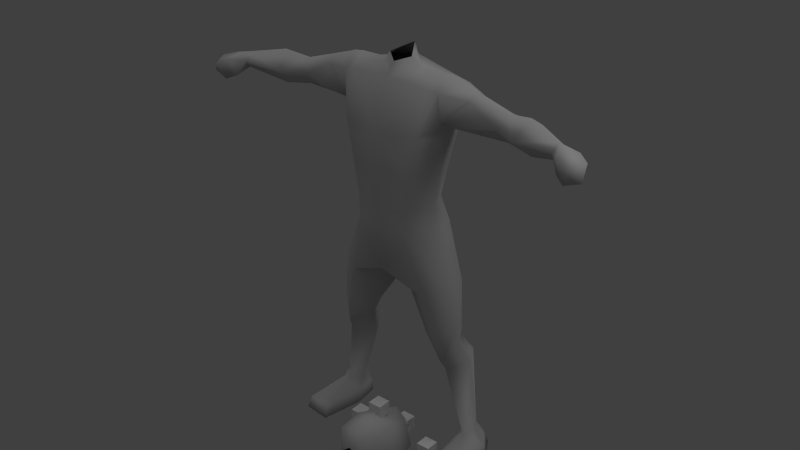 # Source: dude.blend  (saved by Blender 2.70.0; exported with 4.5.12 LTS)
import bpy
from mathutils import Matrix  # noqa: F401  (used for matrix-valued properties, if any)

bpy.ops.wm.read_factory_settings(use_empty=True)
scene = bpy.context.scene
scene.name = 'Scene'

# ---- collections
col_collection_1 = bpy.data.collections.new('Collection 1'); scene.collection.children.link(col_collection_1)

# ---- materials (node trees are filled in below, after node groups)
mat_gray = bpy.data.materials.new('Gray')
mat_gray.alpha_threshold = 0.0
mat_gray.use_transparent_shadow = False
mat_gray.diffuse_color = (0.588, 0.588, 0.588, 1.0)
mat_gray.specular_color = (0.9, 0.9, 0.9)
mat_gray.roughness = 0.5
mat_gray.specular_intensity = 1.0
mat_gray.line_color = (0.0, 0.0, 0.0, 1.0)

# ---- material node trees

# ---- world
world_world = bpy.data.worlds.new('World'); scene.world = world_world
world_world.color = (0.05088, 0.05088, 0.05088)
world_world.use_sun_shadow = False
world_world.sun_shadow_jitter_overblur = 0.0
world_world.cycles.sampling_method = 'MANUAL'
world_world.cycles.sample_map_resolution = 256

# ---- lights
light_ambient = bpy.data.lights.new('Ambient', 'SUN')
light_ambient.color = (0.4667, 0.4667, 0.4667)
light_ambient.transmission_factor = 0.0
light_ambient.angle = 1.571
light_ambient.energy = 1.0
light_ambient.shadow_buffer_clip_start = 0.5
light_ambient.shadow_soft_size = 1.0
light_ambient.shadow_cascade_max_distance = 1000.0
light_ambient.cycles.use_multiple_importance_sampling = False
light_lamp = bpy.data.lights.new('Lamp', 'POINT')
light_lamp.transmission_factor = 0.0
light_lamp.cutoff_distance = 30.0
light_lamp.energy = 100.0
light_lamp.shadow_buffer_clip_start = 1.001
light_lamp.shadow_soft_size = 1.0
light_lamp.shadow_maximum_resolution = 0.006
light_lamp.use_absolute_resolution = True
light_lamp.cycles.use_multiple_importance_sampling = False

# ---- meshes
me_tights = bpy.data.meshes.new('tights')
me_tights.from_pydata([(33.16, 63.95, 12.2), (25.26, 75.8, 5.259), (24.6, 57.92, 10.78), (17.42, 71.54, 8.664), (32.2, 70.15, 11.54), (32.88, 67.32, 4.783), (19.44, 68.6, 1.499), (28.92, 62.72, -7.939), (36.94, 71.62, -6.088), (24.08, 79.76, -5.482), (32.78, 78.89, -3.03), (36.02, 67.49, -43.49), (36.55, 77.79, -42.2), (31.92, 77.65, -43.17), (30.91, 79.96, -56.09), (32.94, 45.6, -56.08), (17.04, 62.94, 7.517), (20.64, 71.88, -11.29), (30.89, 72.6, -44.74), (40.66, 72.9, -42.91), (29.09, 73.44, 34.45), (29.37, 61.56, 34.87), (27.58, 59.87, -2.54), (46.31, 73.57, -56.09), (40.43, 83.2, -56.08), (28.92, 67.25, -56.1), (46.53, 47.3, -56.08), (38.82, 81.99, -50.34), (31.36, 79.96, -50.34), (45.08, 73.28, -50.34), (29.92, 69.96, -50.34), (45.38, 49.19, -50.34), (33.7, 48.19, -50.34), (23.18, 77.17, 11.01), (-33.16, 63.95, 12.2), (-25.26, 75.8, 5.259), (-24.6, 57.92, 10.78), (-17.42, 71.54, 8.664), (-32.2, 70.15, 11.54), (-32.88, 67.32, 4.783), (-19.44, 68.6, 1.499), (-15.52, 80.58, 32.25), (-28.92, 62.72, -7.939), (-36.94, 71.62, -6.088), (-24.08, 79.76, -5.482), (-32.78, 78.89, -3.03), (-36.02, 67.49, -43.49), (-36.55, 77.79, -42.2), (-31.92, 77.65, -43.17), (-30.91, 79.96, -56.09), (-32.94, 45.6, -56.08), (-17.04, 62.94, 7.517), (-20.64, 71.88, -11.29), (-30.89, 72.6, -44.74), (-40.66, 72.9, -42.91), (-29.09, 73.44, 34.45), (-27.58, 59.87, -2.54), (-46.31, 73.57, -56.09), (-40.43, 83.2, -56.08), (-28.92, 67.25, -56.1), (-46.53, 47.3, -56.08), (-38.82, 81.99, -50.34), (-31.36, 79.96, -50.34), (-45.08, 73.28, -50.34), (-29.92, 69.96, -50.34), (-45.38, 49.19, -50.34), (-33.7, 48.19, -50.34), (-23.18, 77.17, 11.01), (12.88, 52.52, 60.5), (19.07, 76.52, 60.49), (21.3, 64.56, 60.44), (12.96, 52.13, 72.06), (15.0, 75.12, 71.94), (15.52, 80.58, 32.25), (18.46, 54.22, 32.02), (0.0, 49.86, 60.43), (0.0, 48.69, 72.04), (0.0, 84.78, 38.54), (-19.83, 64.19, 72.15), (-12.88, 52.52, 60.5), (-19.07, 76.52, 60.49), (-21.3, 64.56, 60.44), (-29.37, 61.56, 34.87), (-18.46, 54.22, 32.02), (0.0, 85.52, 59.73), (0.0, 81.16, 71.5), (0.0, 67.32, 32.67), (0.0, 52.18, 39.19), (25.49, 66.27, 109.7), (54.96, 66.59, 123.0), (58.89, 71.96, 120.6), (63.23, 56.26, 116.5), (67.14, 64.07, 125.1), (69.32, 68.84, 121.4), (68.73, 71.43, 112.6), (27.17, 73.41, 112.8), (55.05, 67.08, 110.4), (67.83, 64.7, 108.6), (26.7, 66.92, 132.4), (53.53, 72.01, 121.1), (53.5, 73.19, 114.0), (51.99, 61.64, 116.7), (58.42, 74.02, 113.5), (-25.35, 58.25, 126.8), (-25.04, 60.73, 112.3), (38.34, 62.53, 125.1), (38.2, 58.78, 114.5), (38.3, 66.62, 110.0), (38.66, 66.78, 128.4), (38.87, 72.85, 124.8), (38.31, 77.53, 113.3), (-54.96, 66.59, 123.0), (-58.89, 71.96, 120.6), (-63.23, 56.26, 116.5), (-67.14, 64.07, 125.1), (-69.32, 68.84, 121.4), (-68.73, 71.43, 112.6), (-85.65, 59.27, 120.2), (-55.05, 67.08, 110.4), (-67.83, 64.7, 108.6), (-53.53, 72.01, 121.1), (-53.5, 73.19, 114.0), (-51.99, 61.64, 116.7), (-58.42, 74.02, 113.5), (-38.34, 62.53, 125.1), (-38.2, 58.78, 114.5), (-38.3, 66.62, 110.0), (-38.66, 66.78, 128.4), (-38.87, 72.85, 124.8), (-38.31, 77.53, 113.3), (-88.42, 48.73, 119.4), (-93.35, 58.02, 119.7), (-87.51, 51.32, 111.1), (-95.1, 46.04, 117.2), (-92.18, 48.62, 109.1), (-95.64, 55.98, 110.4), (-98.91, 54.16, 118.3), (-92.35, 59.01, 114.4), (-100.0, 49.28, 111.9), (-83.5, 54.0, 118.0), (-84.64, 57.05, 121.9), (-85.38, 60.47, 116.1), (-84.96, 57.35, 114.3), (88.42, 48.73, 119.4), (93.35, 58.02, 119.7), (87.51, 51.32, 111.1), (95.1, 46.04, 117.2), (92.18, 48.62, 109.1), (95.64, 55.98, 110.4), (98.91, 54.16, 118.3), (92.35, 59.01, 114.4), (100.0, 49.28, 111.9), (83.5, 54.0, 118.0), (84.64, 57.05, 121.9), (85.65, 59.27, 120.2), (85.38, 60.47, 116.1), (84.96, 57.35, 114.3), (10.15, 66.85, 132.4), (22.62, 66.92, 133.0), (19.38, 51.97, 107.6), (20.55, 57.24, 127.7), (24.89, 66.27, 103.0), (21.12, 76.53, 128.9), (5.903, 65.23, 136.7), (23.22, 78.02, 111.0), (22.02, 64.93, 88.71), (15.49, 51.69, 88.71), (18.3, 76.17, 88.71), (25.35, 58.25, 126.8), (28.19, 76.31, 127.5), (25.04, 60.73, 112.3), (0.0, 60.77, 134.6), (0.0, 74.63, 139.9), (0.0, 81.75, 88.71), (0.0, 78.34, 131.5), (0.0, 74.76, 135.2), (-10.15, 66.85, 132.4), (-22.62, 66.92, 133.0), (-19.38, 51.97, 107.6), (-20.55, 57.24, 127.7), (-24.89, 66.27, 103.0), (-21.12, 76.53, 128.9), (-5.903, 65.23, 136.7), (-23.22, 78.02, 111.0), (-22.02, 64.93, 88.71), (-15.49, 51.69, 88.71), (-18.3, 76.17, 88.71), (-25.49, 66.27, 109.7), (-28.19, 76.31, 127.5), (-27.17, 73.41, 112.8), (-26.7, 66.92, 132.4), (0.0, 46.89, 108.1), (0.0, 57.0, 128.8), (0.0, 82.97, 112.1), (0.0, 47.52, 88.71), (19.83, 64.19, 72.15), (-12.96, 52.13, 72.06), (-15.0, 75.12, 71.94)], [], [(21, 0, 20), (0, 4, 20), (73, 20, 4), (4, 33, 73), (0, 21, 74), (2, 0, 74), (5, 0, 22), (0, 2, 22), (73, 33, 3), (3, 86, 73), (86, 3, 16), (74, 86, 16), (16, 2, 74), (16, 3, 6), (22, 2, 16), (16, 6, 22), (22, 7, 8), (8, 5, 22), (10, 9, 1), (8, 10, 1), (1, 5, 8), (17, 7, 22), (22, 6, 17), (17, 6, 1), (1, 9, 17), (11, 19, 8), (8, 7, 11), (12, 13, 9), (9, 10, 12), (19, 12, 10), (10, 8, 19), (11, 7, 17), (17, 18, 11), (17, 9, 13), (13, 18, 17), (14, 28, 27), (27, 24, 14), (19, 29, 27), (27, 12, 19), (18, 13, 28), (28, 30, 18), (11, 31, 29), (29, 19, 11), (31, 32, 15), (15, 26, 31), (32, 30, 25), (25, 15, 32), (28, 13, 12), (12, 27, 28), (23, 24, 27), (27, 29, 23), (14, 25, 30), (30, 28, 14), (31, 26, 23), (23, 29, 31), (31, 11, 32), (11, 18, 30), (30, 32, 11), (4, 5, 1), (1, 33, 4), (1, 6, 3), (3, 33, 1), (4, 0, 5), (14, 24, 23), (23, 25, 14), (25, 23, 26), (26, 15, 25), (55, 38, 34), (34, 82, 55), (41, 67, 38), (38, 55, 41), (34, 36, 83), (83, 82, 34), (56, 36, 34), (34, 39, 56), (41, 86, 37), (37, 67, 41), (86, 51, 37), (83, 36, 51), (51, 86, 83), (51, 40, 37), (56, 40, 51), (51, 36, 56), (56, 39, 43), (43, 42, 56), (45, 35, 44), (43, 39, 35), (35, 45, 43), (52, 40, 56), (56, 42, 52), (52, 44, 35), (35, 40, 52), (46, 42, 43), (43, 54, 46), (47, 45, 44), (44, 48, 47), (54, 43, 45), (45, 47, 54), (46, 53, 52), (52, 42, 46), (52, 53, 48), (48, 44, 52), (49, 58, 61), (61, 62, 49), (54, 47, 61), (61, 63, 54), (53, 64, 62), (62, 48, 53), (46, 54, 63), (63, 65, 46), (65, 60, 50), (50, 66, 65), (66, 50, 59), (59, 64, 66), (62, 61, 47), (47, 48, 62), (57, 63, 61), (61, 58, 57), (49, 62, 64), (64, 59, 49), (65, 63, 57), (57, 60, 65), (65, 66, 46), (46, 66, 64), (64, 53, 46), (38, 67, 35), (35, 39, 38), (35, 67, 37), (37, 40, 35), (38, 39, 34), (49, 59, 57), (57, 58, 49), (59, 50, 60), (60, 57, 59), (86, 74, 87), (20, 69, 70), (70, 21, 20), (20, 73, 69), (68, 74, 21), (21, 70, 68), (68, 71, 76), (76, 75, 68), (69, 72, 195), (195, 70, 69), (84, 85, 72), (72, 69, 84), (70, 195, 71), (71, 68, 70), (73, 77, 84), (84, 69, 73), (73, 86, 77), (68, 75, 87), (87, 74, 68), (86, 87, 83), (55, 82, 81), (81, 80, 55), (55, 80, 41), (79, 81, 82), (82, 83, 79), (79, 75, 76), (76, 196, 79), (80, 81, 78), (78, 197, 80), (84, 80, 197), (197, 85, 84), (81, 79, 196), (196, 78, 81), (41, 80, 84), (84, 77, 41), (41, 77, 86), (79, 83, 87), (87, 75, 79), (95, 169, 109), (109, 110, 95), (169, 98, 108), (108, 109, 169), (101, 89, 105), (105, 106, 101), (108, 98, 168), (168, 105, 108), (107, 96, 101), (101, 106, 107), (107, 88, 95), (95, 110, 107), (90, 102, 100), (100, 99, 90), (99, 89, 90), (102, 96, 100), (89, 101, 91), (91, 92, 89), (91, 101, 96), (96, 97, 91), (93, 94, 102), (102, 90, 93), (92, 93, 90), (90, 89, 92), (102, 94, 97), (97, 96, 102), (91, 152, 153), (153, 92, 91), (156, 152, 91), (91, 97, 156), (154, 155, 94), (94, 93, 154), (153, 154, 93), (93, 92, 153), (97, 94, 155), (155, 156, 97), (105, 168, 170), (170, 106, 105), (170, 88, 107), (107, 106, 170), (105, 89, 108), (108, 89, 99), (99, 109, 108), (99, 100, 110), (110, 109, 99), (100, 96, 107), (107, 110, 100), (189, 129, 128), (128, 188, 189), (188, 128, 127), (127, 190, 188), (122, 125, 124), (124, 111, 122), (127, 124, 103), (103, 190, 127), (126, 125, 122), (122, 118, 126), (126, 129, 189), (189, 187, 126), (112, 120, 121), (121, 123, 112), (120, 112, 111), (123, 121, 118), (111, 114, 113), (113, 122, 111), (113, 119, 118), (118, 122, 113), (115, 112, 123), (123, 116, 115), (114, 111, 112), (112, 115, 114), (123, 118, 119), (119, 116, 123), (113, 114, 140), (140, 139, 113), (142, 119, 113), (113, 139, 142), (117, 115, 116), (116, 141, 117), (140, 114, 115), (115, 117, 140), (119, 142, 141), (141, 116, 119), (124, 125, 104), (104, 103, 124), (104, 125, 126), (126, 187, 104), (124, 127, 111), (127, 128, 120), (120, 111, 127), (120, 128, 129), (129, 121, 120), (121, 129, 126), (126, 118, 121), (140, 130, 139), (131, 130, 140), (140, 117, 131), (132, 142, 139), (139, 130, 132), (131, 117, 141), (141, 137, 131), (142, 132, 137), (137, 141, 142), (133, 130, 131), (131, 136, 133), (134, 132, 130), (130, 133, 134), (137, 135, 136), (136, 131, 137), (132, 134, 135), (135, 137, 132), (138, 136, 135), (136, 138, 133), (138, 134, 133), (134, 138, 135), (153, 152, 143), (144, 154, 153), (153, 143, 144), (145, 143, 152), (152, 156, 145), (144, 150, 155), (155, 154, 144), (156, 155, 150), (150, 145, 156), (146, 149, 144), (144, 143, 146), (147, 146, 143), (143, 145, 147), (150, 144, 149), (149, 148, 150), (145, 150, 148), (148, 147, 145), (151, 148, 149), (149, 146, 151), (151, 146, 147), (147, 148, 151), (157, 158, 162), (162, 175, 157), (191, 159, 160), (160, 192, 191), (157, 192, 160), (160, 158, 157), (88, 170, 159), (159, 161, 88), (166, 165, 161), (161, 159, 166), (71, 166, 194), (194, 76, 71), (164, 95, 88), (88, 161, 164), (161, 165, 167), (167, 164, 161), (167, 173, 193), (193, 164, 167), (162, 164, 193), (193, 174, 162), (164, 162, 169), (169, 95, 164), (169, 162, 158), (158, 98, 169), (168, 98, 158), (158, 160, 168), (168, 160, 159), (159, 170, 168), (172, 163, 157), (157, 175, 172), (192, 157, 163), (163, 171, 192), (166, 71, 195), (195, 165, 166), (166, 159, 191), (191, 194, 166), (195, 72, 167), (167, 165, 195), (72, 85, 173), (173, 167, 72), (174, 175, 162), (176, 175, 181), (181, 177, 176), (191, 192, 179), (179, 178, 191), (176, 177, 179), (179, 192, 176), (187, 180, 178), (178, 104, 187), (185, 178, 180), (180, 184, 185), (196, 76, 194), (194, 185, 196), (183, 180, 187), (187, 189, 183), (180, 183, 186), (186, 184, 180), (186, 183, 193), (193, 173, 186), (181, 174, 193), (193, 183, 181), (183, 189, 188), (188, 181, 183), (188, 190, 177), (177, 181, 188), (103, 179, 177), (177, 190, 103), (103, 104, 178), (178, 179, 103), (172, 175, 176), (176, 182, 172), (192, 171, 182), (182, 176, 192), (185, 184, 78), (78, 196, 185), (185, 194, 191), (191, 178, 185), (78, 184, 186), (186, 197, 78), (197, 186, 173), (173, 85, 197), (174, 181, 175)])
me_tights.polygons.foreach_set('use_smooth', [1, 1, 1, 1, 1, 1, 1, 1, 1, 1, 1, 1, 1, 1, 1, 1, 1, 1, 1, 1, 1, 1, 1, 1, 1, 1, 1, 1, 1, 1, 1, 1, 1, 1, 1, 1, 1, 1, 1, 1, 1, 1, 1, 1, 1, 1, 1, 1, 1, 1, 1, 1, 1, 1, 1, 1, 1, 1, 1, 1, 1, 1, 1, 0, 0, 0, 0, 1, 1, 1, 1, 1, 1, 1, 1, 1, 1, 1, 1, 1, 1, 1, 1, 1, 1, 1, 1, 1, 1, 1, 1, 1, 1, 1, 1, 1, 1, 1, 1, 1, 1, 1, 1, 1, 1, 1, 1, 1, 1, 1, 1, 1, 1, 1, 1, 1, 1, 1, 1, 1, 1, 1, 1, 1, 1, 1, 1, 1, 1, 1, 0, 0, 0, 0, 1, 1, 1, 1, 1, 1, 1, 1, 1, 1, 1, 1, 1, 1, 1, 1, 1, 1, 1, 1, 1, 1, 1, 1, 1, 1, 1, 1, 1, 1, 1, 1, 1, 1, 1, 1, 1, 1, 1, 1, 1, 1, 1, 1, 1, 1, 1, 1, 1, 1, 1, 1, 1, 1, 1, 1, 1, 1, 1, 1, 1, 1, 1, 1, 1, 1, 1, 1, 1, 1, 1, 1, 1, 1, 1, 1, 1, 1, 1, 1, 1, 1, 1, 1, 1, 1, 1, 1, 1, 1, 1, 1, 1, 1, 1, 1, 1, 1, 1, 1, 1, 1, 1, 1, 1, 1, 1, 1, 1, 1, 1, 1, 1, 1, 1, 1, 1, 1, 1, 1, 1, 1, 1, 1, 1, 1, 1, 1, 1, 1, 1, 1, 1, 1, 1, 1, 1, 1, 1, 1, 1, 1, 1, 1, 1, 1, 1, 1, 1, 1, 1, 1, 1, 1, 1, 1, 1, 1, 1, 1, 1, 1, 1, 1, 1, 1, 1, 1, 1, 1, 1, 1, 1, 1, 1, 1, 1, 1, 1, 1, 1, 1, 1, 1, 1, 1, 1, 1, 1, 1, 1, 1, 1, 1, 1, 1, 1, 1, 1, 1, 1, 1, 1, 1, 1, 1, 1, 1, 1, 1, 1, 1, 1, 1, 1, 1, 1, 1, 1, 1, 1, 1, 1, 1, 1, 1, 1, 1, 1, 1, 1, 1, 1, 1, 1, 1, 1, 1, 1, 1, 1, 1, 1, 1, 1, 1, 1, 1, 1, 1, 1, 1, 1, 1, 1, 1])
_uv = me_tights.uv_layers.new(name='tights-mesh-map-channel1')
_uv.uv.foreach_set('vector', [0.7266, 0.125, 0.7266, 0.0, 0.8125, 0.125, 0.7266, 0.0, 0.8125, 0.0, 0.8125, 0.125, 0.8945, 0.125, 0.8125, 0.125, 0.8125, 0.0, 0.8125, 0.0, 0.8945, 0.0, 0.8945, 0.125, 0.7266, 0.0, 0.7266, 0.125, 0.6172, 0.125, 0.6211, 0.0, 0.7266, 0.0, 0.6172, 0.125, 0.07031, 0.8906, 0.0, 0.8672, 0.1055, 0.8125, 0.0, 0.8672, 0.0, 0.8125, 0.1055, 0.8125, 0.8945, 0.125, 0.8945, 0.0, 0.9688, 0.0, 0.9688, 0.0, 1.0, 0.125, 0.8945, 0.125, 1.0, 0.125, 0.9688, 0.0, 1.0, 0.0, 0.6172, 0.125, 0.5, 0.125, 0.5, 0.0, 0.5, 0.0, 0.6211, 0.0, 0.6172, 0.125, 0.0, 1.0, 0.0, 0.9844, 0.0625, 1.0, 0.1055, 0.8125, 0.0, 0.8125, 0.0, 0.75, 0.0, 0.75, 0.0625, 0.75, 0.1055, 0.8125, 0.1055, 0.8125, 0.1445, 0.8125, 0.1445, 0.8672, 0.1445, 0.8672, 0.07031, 0.8906, 0.1055, 0.8125, 0.125, 0.9062, 0.125, 0.9609, 0.07812, 0.9336, 0.1445, 0.8672, 0.125, 0.9062, 0.07812, 0.9336, 0.07812, 0.9336, 0.07031, 0.8906, 0.1445, 0.8672, 0.1445, 0.75, 0.1445, 0.8125, 0.1055, 0.8125, 0.1055, 0.8125, 0.0625, 0.75, 0.1445, 0.75, 0.1445, 1.0, 0.0625, 1.0, 0.07812, 0.9336, 0.07812, 0.9336, 0.125, 0.9609, 0.1445, 1.0, 0.3125, 0.8125, 0.3125, 0.8672, 0.1445, 0.8672, 0.1445, 0.8672, 0.1445, 0.8125, 0.3125, 0.8125, 0.3125, 0.9062, 0.3125, 0.9609, 0.125, 0.9609, 0.125, 0.9609, 0.125, 0.9062, 0.3125, 0.9062, 0.3125, 0.8672, 0.3125, 0.9062, 0.125, 0.9062, 0.125, 0.9062, 0.1445, 0.8672, 0.3125, 0.8672, 0.3125, 0.8125, 0.1445, 0.8125, 0.1445, 0.75, 0.1445, 0.75, 0.3125, 0.75, 0.3125, 0.8125, 0.1445, 1.0, 0.125, 0.9609, 0.3125, 0.9609, 0.3125, 0.9609, 0.3125, 1.0, 0.1445, 1.0, 0.375, 0.9531, 0.3477, 0.9531, 0.3477, 0.9219, 0.3477, 0.9219, 0.375, 0.9219, 0.375, 0.9531, 0.3125, 0.8672, 0.3477, 0.8672, 0.3477, 0.9219, 0.3477, 0.9219, 0.3125, 0.9062, 0.3125, 0.8672, 0.3125, 1.0, 0.3125, 0.9609, 0.3477, 0.9531, 0.3477, 0.9531, 0.3477, 1.0, 0.3125, 1.0, 0.3125, 0.8125, 0.4258, 0.8477, 0.3477, 0.8672, 0.3477, 0.8672, 0.3125, 0.8672, 0.3125, 0.8125, 0.4258, 0.8477, 0.4258, 0.7852, 0.5, 0.7852, 0.5, 0.7852, 0.5, 0.8477, 0.4258, 0.8477, 0.4258, 0.7852, 0.3477, 0.75, 0.4023, 0.75, 0.4023, 0.75, 0.5, 0.7852, 0.4258, 0.7852, 0.3477, 0.9531, 0.3125, 0.9609, 0.3125, 0.9062, 0.3125, 0.9062, 0.3477, 0.9219, 0.3477, 0.9531, 0.4023, 0.8867, 0.375, 0.9219, 0.3477, 0.9219, 0.3477, 0.9219, 0.3477, 0.8672, 0.4023, 0.8867, 0.375, 0.9531, 0.4023, 1.0, 0.3477, 1.0, 0.3477, 1.0, 0.3477, 0.9531, 0.375, 0.9531, 0.4258, 0.8477, 0.5, 0.8477, 0.4023, 0.8867, 0.4023, 0.8867, 0.3477, 0.8672, 0.4258, 0.8477, 0.4258, 0.8477, 0.3125, 0.8125, 0.4258, 0.7852, 0.3125, 0.8125, 0.3125, 0.75, 0.3477, 0.75, 0.3477, 0.75, 0.4258, 0.7852, 0.3125, 0.8125, 0.0, 0.9062, 0.07031, 0.8906, 0.07812, 0.9336, 0.07812, 0.9336, 0.0, 0.9414, 0.0, 0.9062, 0.07812, 0.9336, 0.0625, 1.0, 0.0, 0.9844, 0.0, 0.9844, 0.0, 0.9414, 0.07812, 0.9336, 0.0, 0.9062, 0.0, 0.8672, 0.07031, 0.8906, 0.375, 0.9531, 0.375, 0.9219, 0.4023, 0.8867, 0.4023, 0.8867, 0.4023, 1.0, 0.375, 0.9531, 0.4023, 1.0, 0.4023, 0.8867, 0.5, 0.8477, 0.5, 0.8477, 0.5, 1.0, 0.4023, 1.0, 0.1875, 0.125, 0.1875, 0.0, 0.2734, 0.0, 0.2734, 0.0, 0.2734, 0.125, 0.1875, 0.125, 0.1055, 0.125, 0.1055, 0.0, 0.1875, 0.0, 0.1875, 0.0, 0.1875, 0.125, 0.1055, 0.125, 0.2734, 0.0, 0.3789, 0.0, 0.3828, 0.125, 0.3828, 0.125, 0.2734, 0.125, 0.2734, 0.0, 0.1055, 0.8125, 0.0, 0.8125, 0.0, 0.8672, 0.0, 0.8672, 0.07031, 0.8906, 0.1055, 0.8125, 0.1055, 0.125, 0.0, 0.125, 0.03125, 0.0, 0.03125, 0.0, 0.1055, 0.0, 0.1055, 0.125, 0.0, 0.125, 0.0, 0.0, 0.03125, 0.0, 0.3828, 0.125, 0.3789, 0.0, 0.5, 0.0, 0.5, 0.0, 0.5, 0.125, 0.3828, 0.125, 0.0, 1.0, 0.0625, 1.0, 0.0, 0.9844, 0.1055, 0.8125, 0.0625, 0.75, 0.0, 0.75, 0.0, 0.75, 0.0, 0.8125, 0.1055, 0.8125, 0.1055, 0.8125, 0.07031, 0.8906, 0.1445, 0.8672, 0.1445, 0.8672, 0.1445, 0.8125, 0.1055, 0.8125, 0.125, 0.9062, 0.07812, 0.9336, 0.125, 0.9609, 0.1445, 0.8672, 0.07031, 0.8906, 0.07812, 0.9336, 0.07812, 0.9336, 0.125, 0.9062, 0.1445, 0.8672, 0.1445, 0.75, 0.0625, 0.75, 0.1055, 0.8125, 0.1055, 0.8125, 0.1445, 0.8125, 0.1445, 0.75, 0.1445, 1.0, 0.125, 0.9609, 0.07812, 0.9336, 0.07812, 0.9336, 0.0625, 1.0, 0.1445, 1.0, 0.3125, 0.8125, 0.1445, 0.8125, 0.1445, 0.8672, 0.1445, 0.8672, 0.3125, 0.8672, 0.3125, 0.8125, 0.3125, 0.9062, 0.125, 0.9062, 0.125, 0.9609, 0.125, 0.9609, 0.3125, 0.9609, 0.3125, 0.9062, 0.3125, 0.8672, 0.1445, 0.8672, 0.125, 0.9062, 0.125, 0.9062, 0.3125, 0.9062, 0.3125, 0.8672, 0.3125, 0.8125, 0.3125, 0.75, 0.1445, 0.75, 0.1445, 0.75, 0.1445, 0.8125, 0.3125, 0.8125, 0.1445, 1.0, 0.3125, 1.0, 0.3125, 0.9609, 0.3125, 0.9609, 0.125, 0.9609, 0.1445, 1.0, 0.375, 0.9531, 0.375, 0.9219, 0.3477, 0.9219, 0.3477, 0.9219, 0.3477, 0.9531, 0.375, 0.9531, 0.3125, 0.8672, 0.3125, 0.9062, 0.3477, 0.9219, 0.3477, 0.9219, 0.3477, 0.8672, 0.3125, 0.8672, 0.3125, 1.0, 0.3477, 1.0, 0.3477, 0.9531, 0.3477, 0.9531, 0.3125, 0.9609, 0.3125, 1.0, 0.3125, 0.8125, 0.3125, 0.8672, 0.3477, 0.8672, 0.3477, 0.8672, 0.4258, 0.8477, 0.3125, 0.8125, 0.4258, 0.8477, 0.5, 0.8477, 0.5, 0.7852, 0.5, 0.7852, 0.4258, 0.7852, 0.4258, 0.8477, 0.4258, 0.7852, 0.5, 0.7852, 0.4023, 0.75, 0.4023, 0.75, 0.3477, 0.75, 0.4258, 0.7852, 0.3477, 0.9531, 0.3477, 0.9219, 0.3125, 0.9062, 0.3125, 0.9062, 0.3125, 0.9609, 0.3477, 0.9531, 0.4023, 0.8867, 0.3477, 0.8672, 0.3477, 0.9219, 0.3477, 0.9219, 0.375, 0.9219, 0.4023, 0.8867, 0.375, 0.9531, 0.3477, 0.9531, 0.3477, 1.0, 0.3477, 1.0, 0.4023, 1.0, 0.375, 0.9531, 0.4258, 0.8477, 0.3477, 0.8672, 0.4023, 0.8867, 0.4023, 0.8867, 0.5, 0.8477, 0.4258, 0.8477, 0.4258, 0.8477, 0.4258, 0.7852, 0.3125, 0.8125, 0.3125, 0.8125, 0.4258, 0.7852, 0.3477, 0.75, 0.3477, 0.75, 0.3125, 0.75, 0.3125, 0.8125, 0.0, 0.9062, 0.0, 0.9414, 0.07812, 0.9336, 0.07812, 0.9336, 0.07031, 0.8906, 0.0, 0.9062, 0.07812, 0.9336, 0.0, 0.9414, 0.0, 0.9844, 0.0, 0.9844, 0.0625, 1.0, 0.07812, 0.9336, 0.0, 0.9062, 0.07031, 0.8906, 0.0, 0.8672, 0.375, 0.9531, 0.4023, 1.0, 0.4023, 0.8867, 0.4023, 0.8867, 0.375, 0.9219, 0.375, 0.9531, 0.4023, 1.0, 0.5, 1.0, 0.5, 0.8477, 0.5, 0.8477, 0.4023, 0.8867, 0.4023, 1.0, 0.5, 0.125, 0.6172, 0.125, 0.5, 0.1602, 0.8125, 0.125, 0.8555, 0.2397, 0.7383, 0.2475, 0.7383, 0.2475, 0.7266, 0.125, 0.8125, 0.125, 0.8125, 0.125, 0.8945, 0.125, 0.8555, 0.2397, 0.6094, 0.2515, 0.6172, 0.125, 0.7266, 0.125, 0.7266, 0.125, 0.7383, 0.2475, 0.6094, 0.2515, 0.6094, 0.2515, 0.6211, 0.3326, 0.5, 0.3326, 0.5, 0.3326, 0.5, 0.2515, 0.6094, 0.2515, 0.8555, 0.2397, 0.875, 0.3287, 0.7617, 0.3326, 0.7617, 0.3326, 0.7383, 0.2475, 0.8555, 0.2397, 1.0, 0.2319, 1.0, 0.3209, 0.875, 0.3287, 0.875, 0.3287, 0.8555, 0.2397, 1.0, 0.2319, 0.7383, 0.2475, 0.7617, 0.3326, 0.6211, 0.3326, 0.6211, 0.3326, 0.6094, 0.2515, 0.7383, 0.2475, 0.8945, 0.125, 1.0, 0.1602, 1.0, 0.2319, 1.0, 0.2319, 0.8555, 0.2397, 0.8945, 0.125, 0.8945, 0.125, 1.0, 0.125, 1.0, 0.1602, 0.6094, 0.2515, 0.5, 0.2515, 0.5, 0.1602, 0.5, 0.1602, 0.6172, 0.125, 0.6094, 0.2515, 0.5, 0.125, 0.5, 0.1602, 0.3828, 0.125, 0.1875, 0.125, 0.2734, 0.125, 0.2617, 0.2475, 0.2617, 0.2475, 0.1445, 0.2397, 0.1875, 0.125, 0.1875, 0.125, 0.1445, 0.2397, 0.1055, 0.125, 0.3906, 0.2515, 0.2617, 0.2475, 0.2734, 0.125, 0.2734, 0.125, 0.3828, 0.125, 0.3906, 0.2515, 0.3906, 0.2515, 0.5, 0.2515, 0.5, 0.3326, 0.5, 0.3326, 0.3789, 0.3326, 0.3906, 0.2515, 0.1445, 0.2397, 0.2617, 0.2475, 0.2422, 0.3326, 0.2422, 0.3326, 0.1289, 0.3287, 0.1445, 0.2397, 0.0, 0.2319, 0.1445, 0.2397, 0.1289, 0.3287, 0.1289, 0.3287, 0.0, 0.3209, 0.0, 0.2319, 0.2617, 0.2475, 0.3906, 0.2515, 0.3789, 0.3326, 0.3789, 0.3326, 0.2422, 0.3326, 0.2617, 0.2475, 0.1055, 0.125, 0.1445, 0.2397, 0.0, 0.2319, 0.0, 0.2319, 0.0, 0.1602, 0.1055, 0.125, 0.1055, 0.125, 0.0, 0.1602, 0.0, 0.125, 0.3906, 0.2515, 0.3828, 0.125, 0.5, 0.1602, 0.5, 0.1602, 0.5, 0.2515, 0.3906, 0.2515, 0.5754, 0.9727, 0.5, 0.9258, 0.6055, 0.9258, 0.6055, 0.9258, 0.6055, 0.9688, 0.5754, 0.9727, 0.5, 0.9258, 0.5, 0.8984, 0.6055, 0.8984, 0.6055, 0.8984, 0.6055, 0.9258, 0.5, 0.9258, 0.6992, 0.7852, 0.6992, 0.8789, 0.6055, 0.8633, 0.6055, 0.8633, 0.6055, 0.7852, 0.6992, 0.7852, 0.6055, 0.8984, 0.5, 0.8984, 0.5312, 0.8477, 0.5312, 0.8477, 0.6055, 0.8633, 0.6055, 0.8984, 0.6055, 0.75, 0.6992, 0.75, 0.6992, 0.7852, 0.6992, 0.7852, 0.6055, 0.7852, 0.6055, 0.75, 0.6055, 1.0, 0.5871, 1.0, 0.5754, 0.9727, 0.5754, 0.9727, 0.6055, 0.9688, 0.6055, 1.0, 0.707, 0.9258, 0.6992, 0.9531, 0.6992, 0.9531, 0.6992, 0.9531, 0.6953, 0.9258, 0.707, 0.9258, 0.6953, 0.9258, 0.6992, 0.8789, 0.707, 0.9258, 0.6992, 0.9531, 0.6992, 1.0, 0.6992, 0.9531, 0.6992, 0.8789, 0.6992, 0.7852, 0.793, 0.8086, 0.793, 0.8086, 0.793, 0.8789, 0.6992, 0.8789, 0.793, 0.8086, 0.6992, 0.7852, 0.6992, 0.75, 0.6992, 0.75, 0.793, 0.75, 0.793, 0.8086, 0.793, 0.9258, 0.793, 0.9727, 0.6992, 0.9531, 0.6992, 0.9531, 0.707, 0.9258, 0.793, 0.9258, 0.793, 0.8789, 0.793, 0.9258, 0.707, 0.9258, 0.707, 0.9258, 0.6992, 0.8789, 0.793, 0.8789, 0.6992, 0.9531, 0.793, 0.9727, 0.793, 1.0, 0.793, 1.0, 0.6992, 1.0, 0.6992, 0.9531, 0.793, 0.8086, 0.9023, 0.8086, 0.9023, 0.8633, 0.9023, 0.8633, 0.793, 0.8789, 0.793, 0.8086, 0.9023, 0.75, 0.9023, 0.8086, 0.793, 0.8086, 0.793, 0.8086, 0.793, 0.75, 0.9023, 0.75, 0.9023, 0.9062, 0.9023, 0.957, 0.793, 0.9727, 0.793, 0.9727, 0.793, 0.9258, 0.9023, 0.9062, 0.9023, 0.8633, 0.9023, 0.9062, 0.793, 0.9258, 0.793, 0.9258, 0.793, 0.8789, 0.9023, 0.8633, 0.793, 1.0, 0.793, 0.9727, 0.9023, 0.957, 0.9023, 0.957, 0.9023, 1.0, 0.793, 1.0, 0.6055, 0.8633, 0.5312, 0.8477, 0.5703, 0.7852, 0.5703, 0.7852, 0.6055, 0.7852, 0.6055, 0.8633, 0.5703, 0.7852, 0.5703, 0.75, 0.6055, 0.75, 0.6055, 0.75, 0.6055, 0.7852, 0.5703, 0.7852, 0.6055, 0.8633, 0.6992, 0.8789, 0.6055, 0.8984, 0.6055, 0.8984, 0.6992, 0.8789, 0.6953, 0.9258, 0.6953, 0.9258, 0.6055, 0.9258, 0.6055, 0.8984, 0.6953, 0.9258, 0.6992, 0.9531, 0.6055, 0.9688, 0.6055, 0.9688, 0.6055, 0.9258, 0.6953, 0.9258, 0.6992, 0.9531, 0.6992, 1.0, 0.6055, 1.0, 0.6055, 1.0, 0.6055, 0.9688, 0.6992, 0.9531, 0.5754, 0.9727, 0.6055, 0.9688, 0.6055, 0.9258, 0.6055, 0.9258, 0.5, 0.9258, 0.5754, 0.9727, 0.5, 0.9258, 0.6055, 0.9258, 0.6055, 0.8984, 0.6055, 0.8984, 0.5, 0.8984, 0.5, 0.9258, 0.6992, 0.7852, 0.6055, 0.7852, 0.6055, 0.8633, 0.6055, 0.8633, 0.6992, 0.8789, 0.6992, 0.7852, 0.6055, 0.8984, 0.6055, 0.8633, 0.5312, 0.8477, 0.5312, 0.8477, 0.5, 0.8984, 0.6055, 0.8984, 0.6055, 0.75, 0.6055, 0.7852, 0.6992, 0.7852, 0.6992, 0.7852, 0.6992, 0.75, 0.6055, 0.75, 0.6055, 1.0, 0.6055, 0.9688, 0.5754, 0.9727, 0.5754, 0.9727, 0.5871, 1.0, 0.6055, 1.0, 0.707, 0.9258, 0.6953, 0.9258, 0.6992, 0.9531, 0.6992, 0.9531, 0.6992, 0.9531, 0.707, 0.9258, 0.6953, 0.9258, 0.707, 0.9258, 0.6992, 0.8789, 0.6992, 0.9531, 0.6992, 0.9531, 0.6992, 1.0, 0.6992, 0.8789, 0.793, 0.8789, 0.793, 0.8086, 0.793, 0.8086, 0.6992, 0.7852, 0.6992, 0.8789, 0.793, 0.8086, 0.793, 0.75, 0.6992, 0.75, 0.6992, 0.75, 0.6992, 0.7852, 0.793, 0.8086, 0.793, 0.9258, 0.707, 0.9258, 0.6992, 0.9531, 0.6992, 0.9531, 0.793, 0.9727, 0.793, 0.9258, 0.793, 0.8789, 0.6992, 0.8789, 0.707, 0.9258, 0.707, 0.9258, 0.793, 0.9258, 0.793, 0.8789, 0.6992, 0.9531, 0.6992, 1.0, 0.793, 1.0, 0.793, 1.0, 0.793, 0.9727, 0.6992, 0.9531, 0.793, 0.8086, 0.793, 0.8789, 0.9023, 0.8633, 0.9023, 0.8633, 0.9023, 0.8086, 0.793, 0.8086, 0.9023, 0.75, 0.793, 0.75, 0.793, 0.8086, 0.793, 0.8086, 0.9023, 0.8086, 0.9023, 0.75, 0.9023, 0.9062, 0.793, 0.9258, 0.793, 0.9727, 0.793, 0.9727, 0.9023, 0.957, 0.9023, 0.9062, 0.9023, 0.8633, 0.793, 0.8789, 0.793, 0.9258, 0.793, 0.9258, 0.9023, 0.9062, 0.9023, 0.8633, 0.793, 1.0, 0.9023, 1.0, 0.9023, 0.957, 0.9023, 0.957, 0.793, 0.9727, 0.793, 1.0, 0.6055, 0.8633, 0.6055, 0.7852, 0.5703, 0.7852, 0.5703, 0.7852, 0.5312, 0.8477, 0.6055, 0.8633, 0.5703, 0.7852, 0.6055, 0.7852, 0.6055, 0.75, 0.6055, 0.75, 0.5703, 0.75, 0.5703, 0.7852, 0.6055, 0.8633, 0.6055, 0.8984, 0.6992, 0.8789, 0.6055, 0.8984, 0.6055, 0.9258, 0.6953, 0.9258, 0.6953, 0.9258, 0.6992, 0.8789, 0.6055, 0.8984, 0.6953, 0.9258, 0.6055, 0.9258, 0.6055, 0.9688, 0.6055, 0.9688, 0.6992, 0.9531, 0.6953, 0.9258, 0.6992, 0.9531, 0.6055, 0.9688, 0.6055, 1.0, 0.6055, 1.0, 0.6992, 1.0, 0.6992, 0.9531, 0.9023, 0.8633, 0.9297, 0.8359, 0.9023, 0.8086, 0.9297, 0.9062, 0.9297, 0.8359, 0.9023, 0.8633, 0.9023, 0.8633, 0.9023, 0.9062, 0.9297, 0.9062, 0.9297, 0.75, 0.9023, 0.75, 0.9023, 0.8086, 0.9023, 0.8086, 0.9297, 0.8359, 0.9297, 0.75, 0.9297, 0.9062, 0.9023, 0.9062, 0.9023, 0.957, 0.9023, 0.957, 0.9297, 0.9531, 0.9297, 0.9062, 0.9023, 1.0, 0.9297, 1.0, 0.9297, 0.9531, 0.9297, 0.9531, 0.9023, 0.957, 0.9023, 1.0, 0.9492, 0.8359, 0.9297, 0.8359, 0.9297, 0.9062, 0.9297, 0.9062, 0.9492, 0.9062, 0.9492, 0.8359, 0.9492, 0.75, 0.9297, 0.75, 0.9297, 0.8359, 0.9297, 0.8359, 0.9492, 0.8359, 0.9492, 0.75, 0.9297, 0.9531, 0.9492, 0.9531, 0.9492, 0.9062, 0.9492, 0.9062, 0.9297, 0.9062, 0.9297, 0.9531, 0.9297, 1.0, 0.9531, 1.0, 0.9492, 0.9531, 0.9492, 0.9531, 0.9297, 0.9531, 0.9297, 1.0, 1.0, 0.9062, 0.9492, 0.9062, 0.9492, 0.9531, 0.9492, 0.9062, 1.0, 0.9062, 0.9492, 0.8359, 1.0, 0.9062, 0.9492, 0.75, 0.9492, 0.8359, 0.9531, 1.0, 1.0, 0.9062, 0.9492, 0.9531, 0.9023, 0.8633, 0.9023, 0.8086, 0.9297, 0.8359, 0.9297, 0.9062, 0.9023, 0.9062, 0.9023, 0.8633, 0.9023, 0.8633, 0.9297, 0.8359, 0.9297, 0.9062, 0.9297, 0.75, 0.9297, 0.8359, 0.9023, 0.8086, 0.9023, 0.8086, 0.9023, 0.75, 0.9297, 0.75, 0.9297, 0.9062, 0.9297, 0.9531, 0.9023, 0.957, 0.9023, 0.957, 0.9023, 0.9062, 0.9297, 0.9062, 0.9023, 1.0, 0.9023, 0.957, 0.9297, 0.9531, 0.9297, 0.9531, 0.9297, 1.0, 0.9023, 1.0, 0.9492, 0.8359, 0.9492, 0.9062, 0.9297, 0.9062, 0.9297, 0.9062, 0.9297, 0.8359, 0.9492, 0.8359, 0.9492, 0.75, 0.9492, 0.8359, 0.9297, 0.8359, 0.9297, 0.8359, 0.9297, 0.75, 0.9492, 0.75, 0.9297, 0.9531, 0.9297, 0.9062, 0.9492, 0.9062, 0.9492, 0.9062, 0.9492, 0.9531, 0.9297, 0.9531, 0.9297, 1.0, 0.9297, 0.9531, 0.9492, 0.9531, 0.9492, 0.9531, 0.9531, 1.0, 0.9297, 1.0, 1.0, 0.9062, 0.9492, 0.9531, 0.9492, 0.9062, 0.9492, 0.9062, 0.9492, 0.8359, 1.0, 0.9062, 1.0, 0.9062, 0.9492, 0.8359, 0.9492, 0.75, 0.9531, 1.0, 0.9492, 0.9531, 1.0, 0.9062, 0.09766, 0.75, 0.211, 0.75, 0.168, 0.6336, 0.168, 0.6336, 0.0, 0.7188, 0.09766, 0.75, 0.5, 0.5345, 0.3242, 0.5345, 0.3336, 0.6336, 0.3336, 0.6336, 0.5, 0.6336, 0.5, 0.5345, 0.4102, 0.75, 0.5, 0.6336, 0.3336, 0.6336, 0.3336, 0.6336, 0.2812, 0.75, 0.4102, 0.75, 0.2461, 0.562, 0.2656, 0.5711, 0.3242, 0.5345, 0.3242, 0.5345, 0.2461, 0.4885, 0.2461, 0.562, 0.3594, 0.4338, 0.2344, 0.4338, 0.2461, 0.4885, 0.2461, 0.4885, 0.3242, 0.5345, 0.3594, 0.4338, 0.3789, 0.3326, 0.3594, 0.4338, 0.5, 0.4338, 0.5, 0.4338, 0.5, 0.3326, 0.3789, 0.3326, 0.1914, 0.5509, 0.2266, 0.5711, 0.2461, 0.562, 0.2461, 0.562, 0.2461, 0.4885, 0.1914, 0.5509, 0.2461, 0.4885, 0.2344, 0.4338, 0.1641, 0.4338, 0.1641, 0.4338, 0.1914, 0.5509, 0.2461, 0.4885, 0.1641, 0.4338, 0.0, 0.4336, 0.0, 0.5391, 0.0, 0.5391, 0.1914, 0.5509, 0.1641, 0.4338, 0.168, 0.6336, 0.1914, 0.5509, 0.0, 0.5391, 0.0, 0.5391, 0.0, 0.6328, 0.168, 0.6336, 0.1914, 0.5509, 0.168, 0.6336, 0.2509, 0.6336, 0.2509, 0.6336, 0.2266, 0.5711, 0.1914, 0.5509, 0.2509, 0.6336, 0.168, 0.6336, 0.211, 0.75, 0.211, 0.75, 0.247, 0.75, 0.2509, 0.6336, 0.2509, 0.6336, 0.247, 0.75, 0.2812, 0.75, 0.2812, 0.75, 0.3336, 0.6336, 0.2509, 0.6336, 0.2509, 0.6336, 0.3336, 0.6336, 0.3242, 0.5345, 0.3242, 0.5345, 0.2656, 0.5711, 0.2509, 0.6336, 0.0, 0.7188, 0.0, 0.75, 0.09766, 0.75, 0.09766, 0.75, 0.0, 0.7188, 0.0, 0.7188, 0.5, 0.6336, 0.4102, 0.75, 0.4336, 0.75, 0.4336, 0.75, 0.5, 0.75, 0.5, 0.6336, 0.3594, 0.4338, 0.3789, 0.3326, 0.2422, 0.3326, 0.2422, 0.3326, 0.2344, 0.4338, 0.3594, 0.4338, 0.3594, 0.4338, 0.3242, 0.5345, 0.5, 0.5345, 0.5, 0.5345, 0.5, 0.4338, 0.3594, 0.4338, 0.2422, 0.3326, 0.1289, 0.3287, 0.1641, 0.4338, 0.1641, 0.4338, 0.2344, 0.4338, 0.2422, 0.3326, 0.1289, 0.3287, 0.0, 0.3209, 0.0, 0.4336, 0.0, 0.4336, 0.1641, 0.4338, 0.1289, 0.3287, 0.0, 0.6328, 0.0, 0.7188, 0.168, 0.6336, 0.9062, 0.75, 1.0, 0.7188, 0.8359, 0.6336, 0.8359, 0.6336, 0.8005, 0.75, 0.9062, 0.75, 0.5, 0.5345, 0.5, 0.6336, 0.6664, 0.6336, 0.6664, 0.6336, 0.6758, 0.5345, 0.5, 0.5345, 0.5898, 0.75, 0.7064, 0.75, 0.6664, 0.6336, 0.6664, 0.6336, 0.5, 0.6336, 0.5898, 0.75, 0.7578, 0.562, 0.7578, 0.4885, 0.6758, 0.5345, 0.6758, 0.5345, 0.7383, 0.5711, 0.7578, 0.562, 0.6406, 0.4338, 0.6758, 0.5345, 0.7578, 0.4885, 0.7578, 0.4885, 0.7695, 0.4338, 0.6406, 0.4338, 0.6211, 0.3326, 0.5, 0.3326, 0.5, 0.4338, 0.5, 0.4338, 0.6406, 0.4338, 0.6211, 0.3326, 0.8125, 0.5509, 0.7578, 0.4885, 0.7578, 0.562, 0.7578, 0.562, 0.7773, 0.5711, 0.8125, 0.5509, 0.7578, 0.4885, 0.8125, 0.5509, 0.8398, 0.4338, 0.8398, 0.4338, 0.7695, 0.4338, 0.7578, 0.4885, 0.8398, 0.4338, 0.8125, 0.5509, 1.0, 0.5391, 1.0, 0.5391, 1.0, 0.4336, 0.8398, 0.4338, 0.8359, 0.6336, 1.0, 0.6328, 1.0, 0.5391, 1.0, 0.5391, 0.8125, 0.5509, 0.8359, 0.6336, 0.8125, 0.5509, 0.7773, 0.5711, 0.7578, 0.6336, 0.7578, 0.6336, 0.8359, 0.6336, 0.8125, 0.5509, 0.7578, 0.6336, 0.7531, 0.75, 0.8005, 0.75, 0.8005, 0.75, 0.8359, 0.6336, 0.7578, 0.6336, 0.7578, 0.6336, 0.6664, 0.6336, 0.7064, 0.75, 0.7064, 0.75, 0.7531, 0.75, 0.7578, 0.6336, 0.7578, 0.6336, 0.7383, 0.5711, 0.6758, 0.5345, 0.6758, 0.5345, 0.6664, 0.6336, 0.7578, 0.6336, 1.0, 0.7188, 1.0, 0.7188, 0.9062, 0.75, 0.9062, 0.75, 1.0, 0.75, 1.0, 0.7188, 0.5, 0.6336, 0.5, 0.75, 0.5664, 0.75, 0.5664, 0.75, 0.5898, 0.75, 0.5, 0.6336, 0.6406, 0.4338, 0.7695, 0.4338, 0.7617, 0.3326, 0.7617, 0.3326, 0.6211, 0.3326, 0.6406, 0.4338, 0.6406, 0.4338, 0.5, 0.4338, 0.5, 0.5345, 0.5, 0.5345, 0.6758, 0.5345, 0.6406, 0.4338, 0.7617, 0.3326, 0.7695, 0.4338, 0.8398, 0.4338, 0.8398, 0.4338, 0.875, 0.3287, 0.7617, 0.3326, 0.875, 0.3287, 0.8398, 0.4338, 1.0, 0.4336, 1.0, 0.4336, 1.0, 0.3209, 0.875, 0.3287, 1.0, 0.6328, 0.8359, 0.6336, 1.0, 0.7188])
me_tights.materials.append(mat_gray)
me_tights.use_remesh_preserve_volume = False
me_tights.use_remesh_preserve_attributes = False
me_tights.use_mirror_vertex_groups = False
me_tights.update()
me_r_shoulder = bpy.data.meshes.new('r_shoulder')
me_r_shoulder.from_pydata([(-0.06016, -0.06016, -0.05973), (0.06016, -0.06016, -0.05973), (-0.06016, 0.06016, -0.05973), (0.06016, 0.06016, -0.05973), (-0.06016, -0.06016, 0.06059), (0.06016, -0.06016, 0.06059), (-0.06016, 0.06016, 0.06059), (0.06016, 0.06016, 0.06059)], [], [(0, 2, 3), (1, 0, 3), (4, 5, 7), (7, 6, 4), (0, 1, 5), (4, 0, 5), (1, 3, 7), (7, 5, 1), (3, 2, 6), (6, 7, 3), (2, 0, 4), (4, 6, 2)])
_uv = me_r_shoulder.uv_layers.new(name='r_shoulder-mesh-map-channel1')
_uv.uv.foreach_set('vector', [1.0, 0.0, 1.0, 1.0, 0.0, 1.0, 0.0, 0.0, 1.0, 0.0, 0.0, 1.0, 0.0, 0.0, 1.0, 0.0, 1.0, 1.0, 1.0, 1.0, 0.0, 1.0, 0.0, 0.0, 0.0, 0.0, 1.0, 0.0, 1.0, 1.0, 0.0, 1.0, 0.0, 0.0, 1.0, 1.0, 0.0, 0.0, 1.0, 0.0, 1.0, 1.0, 1.0, 1.0, 0.0, 1.0, 0.0, 0.0, 0.0, 0.0, 1.0, 0.0, 1.0, 1.0, 1.0, 1.0, 0.0, 1.0, 0.0, 0.0, 0.0, 0.0, 1.0, 0.0, 1.0, 1.0, 1.0, 1.0, 0.0, 1.0, 0.0, 0.0])
me_r_shoulder.use_remesh_preserve_volume = False
me_r_shoulder.use_remesh_preserve_attributes = False
me_r_shoulder.use_mirror_vertex_groups = False
me_r_shoulder.update()
me_l_shoulder = bpy.data.meshes.new('l_shoulder')
me_l_shoulder.from_pydata([(-0.06016, -0.06016, -0.05973), (0.06016, -0.06016, -0.05973), (-0.06016, 0.06016, -0.05973), (0.06016, 0.06016, -0.05973), (-0.06016, -0.06016, 0.06059), (0.06016, -0.06016, 0.06059), (-0.06016, 0.06016, 0.06059), (0.06016, 0.06016, 0.06059)], [], [(0, 2, 3), (1, 0, 3), (4, 5, 7), (7, 6, 4), (0, 1, 5), (4, 0, 5), (1, 3, 7), (7, 5, 1), (3, 2, 6), (6, 7, 3), (2, 0, 4), (4, 6, 2)])
_uv = me_l_shoulder.uv_layers.new(name='l_shoulder-mesh-map-channel1')
_uv.uv.foreach_set('vector', [1.0, 0.0, 1.0, 1.0, 0.0, 1.0, 0.0, 0.0, 1.0, 0.0, 0.0, 1.0, 0.0, 0.0, 1.0, 0.0, 1.0, 1.0, 1.0, 1.0, 0.0, 1.0, 0.0, 0.0, 0.0, 0.0, 1.0, 0.0, 1.0, 1.0, 0.0, 1.0, 0.0, 0.0, 1.0, 1.0, 0.0, 0.0, 1.0, 0.0, 1.0, 1.0, 1.0, 1.0, 0.0, 1.0, 0.0, 0.0, 0.0, 0.0, 1.0, 0.0, 1.0, 1.0, 1.0, 1.0, 0.0, 1.0, 0.0, 0.0, 0.0, 0.0, 1.0, 0.0, 1.0, 1.0, 1.0, 1.0, 0.0, 1.0, 0.0, 0.0])
me_l_shoulder.use_remesh_preserve_volume = False
me_l_shoulder.use_remesh_preserve_attributes = False
me_l_shoulder.use_mirror_vertex_groups = False
me_l_shoulder.update()
me_head_dude = bpy.data.meshes.new('head_dude')
me_head_dude.from_pydata([(12.44, 65.42, 150.7), (9.77, 51.53, 149.0), (10.34, 68.21, 166.7), (6.453, 54.1, 164.9), (8.702, 77.57, 153.5), (7.349, 52.21, 134.6), (-0.1319, 46.62, 149.0), (-0.1319, 81.03, 155.8), (-0.1319, 50.68, 132.9), (-12.71, 65.42, 150.7), (-10.03, 51.53, 149.0), (-10.6, 68.21, 166.7), (-6.717, 54.1, 164.9), (-0.1319, 50.54, 165.7), (-8.966, 77.57, 153.5), (-0.1319, 63.97, 170.6), (-7.613, 52.21, 134.6), (-0.1319, 76.29, 166.2), (7.071, 65.55, 134.6), (-7.335, 65.55, 134.6), (-0.1319, 59.36, 132.2), (-0.1319, 76.77, 138.6)], [], [(2, 3, 1), (1, 0, 2), (15, 13, 3), (3, 2, 15), (6, 1, 3), (3, 13, 6), (2, 0, 4), (4, 21, 7), (7, 17, 4), (17, 15, 2), (2, 4, 17), (18, 21, 4), (4, 0, 18), (18, 0, 1), (1, 5, 18), (5, 1, 6), (6, 8, 5), (20, 18, 5), (5, 8, 20), (11, 9, 10), (10, 12, 11), (15, 11, 12), (12, 13, 15), (6, 13, 12), (12, 10, 6), (11, 14, 9), (14, 17, 7), (7, 21, 14), (17, 14, 11), (11, 15, 17), (19, 9, 14), (14, 21, 19), (10, 9, 19), (19, 16, 10), (6, 10, 16), (16, 8, 6), (20, 8, 16), (16, 19, 20)])
me_head_dude.polygons.foreach_set('use_smooth', [True] * 38)
_uv = me_head_dude.uv_layers.new(name='head_dude-mesh-map-channel1')
_uv.uv.foreach_set('vector', [0.5755, 0.8565, 0.1724, 0.9255, 0.2109, 0.5561, 0.2109, 0.5561, 0.5703, 0.605, 0.5755, 0.8565, 0.2109, 1.0, 0.0, 0.9245, 0.1724, 0.9255, 0.1724, 0.9255, 0.5755, 0.8565, 0.2109, 1.0, 0.0, 0.5564, 0.2109, 0.5561, 0.1724, 0.9255, 0.1724, 0.9255, 0.0, 0.9245, 0.0, 0.5564, 0.5755, 0.8565, 0.5703, 0.605, 0.7331, 0.6791, 0.7331, 0.6791, 0.875, 0.418, 0.875, 0.6797, 0.875, 0.6797, 0.875, 1.0, 0.7331, 0.6791, 0.875, 1.0, 0.2109, 1.0, 0.5755, 0.8565, 0.5755, 0.8565, 0.7331, 0.6791, 0.875, 1.0, 0.5386, 0.2355, 0.875, 0.418, 0.7331, 0.6791, 0.7331, 0.6791, 0.5703, 0.605, 0.5386, 0.2355, 0.5386, 0.2355, 0.5703, 0.605, 0.2109, 0.5561, 0.2109, 0.5561, 0.2109, 0.1852, 0.5386, 0.2355, 0.2109, 0.1852, 0.2109, 0.5561, 0.0, 0.5564, 0.0, 0.5564, 0.0, 0.1856, 0.2109, 0.1852, 0.3202, 0.01807, 0.5386, 0.2355, 0.2109, 0.1852, 0.2109, 0.1852, 0.0, 0.1856, 0.3202, 0.01807, 0.5755, 0.8565, 0.5703, 0.605, 0.2109, 0.5561, 0.2109, 0.5561, 0.1724, 0.9255, 0.5755, 0.8565, 0.2109, 1.0, 0.5755, 0.8565, 0.1724, 0.9255, 0.1724, 0.9255, 0.0, 0.9245, 0.2109, 1.0, 0.0, 0.5564, 0.0, 0.9245, 0.1724, 0.9255, 0.1724, 0.9255, 0.2109, 0.5561, 0.0, 0.5564, 0.5755, 0.8565, 0.7331, 0.6791, 0.5703, 0.605, 0.7331, 0.6791, 0.875, 1.0, 0.875, 0.6797, 0.875, 0.6797, 0.875, 0.418, 0.7331, 0.6791, 0.875, 1.0, 0.7331, 0.6791, 0.5755, 0.8565, 0.5755, 0.8565, 0.2109, 1.0, 0.875, 1.0, 0.5386, 0.2355, 0.5703, 0.605, 0.7331, 0.6791, 0.7331, 0.6791, 0.875, 0.418, 0.5386, 0.2355, 0.2109, 0.5561, 0.5703, 0.605, 0.5386, 0.2355, 0.5386, 0.2355, 0.2109, 0.1852, 0.2109, 0.5561, 0.0, 0.5564, 0.2109, 0.5561, 0.2109, 0.1852, 0.2109, 0.1852, 0.0, 0.1856, 0.0, 0.5564, 0.3202, 0.01807, 0.0, 0.1856, 0.2109, 0.1852, 0.2109, 0.1852, 0.5386, 0.2355, 0.3202, 0.01807])
me_head_dude.materials.append(mat_gray)
me_head_dude.use_remesh_preserve_volume = False
me_head_dude.use_remesh_preserve_attributes = False
me_head_dude.use_mirror_vertex_groups = False
me_head_dude.update()
me_head_extra = bpy.data.meshes.new('head_extra')
me_head_extra.from_pydata([(-0.06016, -0.06016, -0.05973), (0.06016, -0.06016, -0.05973), (-0.06016, 0.06016, -0.05973), (0.06016, 0.06016, -0.05973), (-0.06016, -0.06016, 0.06059), (0.06016, -0.06016, 0.06059), (-0.06016, 0.06016, 0.06059), (0.06016, 0.06016, 0.06059)], [], [(0, 2, 3), (1, 0, 3), (4, 5, 7), (7, 6, 4), (0, 1, 5), (4, 0, 5), (1, 3, 7), (7, 5, 1), (3, 2, 6), (6, 7, 3), (2, 0, 4), (4, 6, 2)])
_uv = me_head_extra.uv_layers.new(name='head_extra-mesh-map-channel1')
_uv.uv.foreach_set('vector', [1.0, 0.0, 1.0, 1.0, 0.0, 1.0, 0.0, 0.0, 1.0, 0.0, 0.0, 1.0, 0.0, 0.0, 1.0, 0.0, 1.0, 1.0, 1.0, 1.0, 0.0, 1.0, 0.0, 0.0, 0.0, 0.0, 1.0, 0.0, 1.0, 1.0, 0.0, 1.0, 0.0, 0.0, 1.0, 1.0, 0.0, 0.0, 1.0, 0.0, 1.0, 1.0, 1.0, 1.0, 0.0, 1.0, 0.0, 0.0, 0.0, 0.0, 1.0, 0.0, 1.0, 1.0, 1.0, 1.0, 0.0, 1.0, 0.0, 0.0, 0.0, 0.0, 1.0, 0.0, 1.0, 1.0, 1.0, 1.0, 0.0, 1.0, 0.0, 0.0])
me_head_extra.use_remesh_preserve_volume = False
me_head_extra.use_remesh_preserve_attributes = False
me_head_extra.use_mirror_vertex_groups = False
me_head_extra.update()
me_head = bpy.data.meshes.new('head')
me_head.from_pydata([], [], [])
_uv = me_head.uv_layers.new(name='head-mesh-map-channel1')
_uv.uv.foreach_set('vector', [])
me_head.use_remesh_preserve_volume = False
me_head.use_remesh_preserve_attributes = False
me_head.use_mirror_vertex_groups = False
me_head.update()
me_helmet = bpy.data.meshes.new('helmet')
me_helmet.from_pydata([(-0.06016, -0.06016, -0.05973), (0.06016, -0.06016, -0.05973), (-0.06016, 0.06016, -0.05973), (0.06016, 0.06016, -0.05973), (-0.06016, -0.06016, 0.06059), (0.06016, -0.06016, 0.06059), (-0.06016, 0.06016, 0.06059), (0.06016, 0.06016, 0.06059)], [], [(0, 2, 3), (1, 0, 3), (4, 5, 7), (7, 6, 4), (0, 1, 5), (4, 0, 5), (1, 3, 7), (7, 5, 1), (3, 2, 6), (6, 7, 3), (2, 0, 4), (4, 6, 2)])
_uv = me_helmet.uv_layers.new(name='helmet-mesh-map-channel1')
_uv.uv.foreach_set('vector', [1.0, 0.0, 1.0, 1.0, 0.0, 1.0, 0.0, 0.0, 1.0, 0.0, 0.0, 1.0, 0.0, 0.0, 1.0, 0.0, 1.0, 1.0, 1.0, 1.0, 0.0, 1.0, 0.0, 0.0, 0.0, 0.0, 1.0, 0.0, 1.0, 1.0, 0.0, 1.0, 0.0, 0.0, 1.0, 1.0, 0.0, 0.0, 1.0, 0.0, 1.0, 1.0, 1.0, 1.0, 0.0, 1.0, 0.0, 0.0, 0.0, 0.0, 1.0, 0.0, 1.0, 1.0, 1.0, 1.0, 0.0, 1.0, 0.0, 0.0, 0.0, 0.0, 1.0, 0.0, 1.0, 1.0, 1.0, 1.0, 0.0, 1.0, 0.0, 0.0])
me_helmet.use_remesh_preserve_volume = False
me_helmet.use_remesh_preserve_attributes = False
me_helmet.use_mirror_vertex_groups = False
me_helmet.update()
me_shoulders = bpy.data.meshes.new('shoulders')
me_shoulders.from_pydata([(-0.06016, -0.06016, -0.05973), (0.06016, -0.06016, -0.05973), (-0.06016, 0.06016, -0.05973), (0.06016, 0.06016, -0.05973), (-0.06016, -0.06016, 0.06059), (0.06016, -0.06016, 0.06059), (-0.06016, 0.06016, 0.06059), (0.06016, 0.06016, 0.06059)], [], [(0, 2, 3), (1, 0, 3), (4, 5, 7), (7, 6, 4), (0, 1, 5), (4, 0, 5), (1, 3, 7), (7, 5, 1), (3, 2, 6), (6, 7, 3), (2, 0, 4), (4, 6, 2)])
_uv = me_shoulders.uv_layers.new(name='shoulders-mesh-map-channel1')
_uv.uv.foreach_set('vector', [1.0, 0.0, 1.0, 1.0, 0.0, 1.0, 0.0, 0.0, 1.0, 0.0, 0.0, 1.0, 0.0, 0.0, 1.0, 0.0, 1.0, 1.0, 1.0, 1.0, 0.0, 1.0, 0.0, 0.0, 0.0, 0.0, 1.0, 0.0, 1.0, 1.0, 0.0, 1.0, 0.0, 0.0, 1.0, 1.0, 0.0, 0.0, 1.0, 0.0, 1.0, 1.0, 1.0, 1.0, 0.0, 1.0, 0.0, 0.0, 0.0, 0.0, 1.0, 0.0, 1.0, 1.0, 1.0, 1.0, 0.0, 1.0, 0.0, 0.0, 0.0, 0.0, 1.0, 0.0, 1.0, 1.0, 1.0, 1.0, 0.0, 1.0, 0.0, 0.0])
me_shoulders.use_remesh_preserve_volume = False
me_shoulders.use_remesh_preserve_attributes = False
me_shoulders.use_mirror_vertex_groups = False
me_shoulders.update()
me_back = bpy.data.meshes.new('back')
me_back.from_pydata([(-0.06016, -0.06016, -0.05973), (0.06016, -0.06016, -0.05973), (-0.06016, 0.06016, -0.05973), (0.06016, 0.06016, -0.05973), (-0.06016, -0.06016, 0.06059), (0.06016, -0.06016, 0.06059), (-0.06016, 0.06016, 0.06059), (0.06016, 0.06016, 0.06059)], [], [(0, 2, 3), (1, 0, 3), (4, 5, 7), (7, 6, 4), (0, 1, 5), (4, 0, 5), (1, 3, 7), (7, 5, 1), (3, 2, 6), (6, 7, 3), (2, 0, 4), (4, 6, 2)])
_uv = me_back.uv_layers.new(name='back-mesh-map-channel1')
_uv.uv.foreach_set('vector', [1.0, 0.0, 1.0, 1.0, 0.0, 1.0, 0.0, 0.0, 1.0, 0.0, 0.0, 1.0, 0.0, 0.0, 1.0, 0.0, 1.0, 1.0, 1.0, 1.0, 0.0, 1.0, 0.0, 0.0, 0.0, 0.0, 1.0, 0.0, 1.0, 1.0, 0.0, 1.0, 0.0, 0.0, 1.0, 1.0, 0.0, 0.0, 1.0, 0.0, 1.0, 1.0, 1.0, 1.0, 0.0, 1.0, 0.0, 0.0, 0.0, 0.0, 1.0, 0.0, 1.0, 1.0, 1.0, 1.0, 0.0, 1.0, 0.0, 0.0, 0.0, 0.0, 1.0, 0.0, 1.0, 1.0, 1.0, 1.0, 0.0, 1.0, 0.0, 0.0])
me_back.use_remesh_preserve_volume = False
me_back.use_remesh_preserve_attributes = False
me_back.use_mirror_vertex_groups = False
me_back.update()
me_chest = bpy.data.meshes.new('chest')
me_chest.from_pydata([(-0.06016, -0.06016, -0.05973), (0.06016, -0.06016, -0.05973), (-0.06016, 0.06016, -0.05973), (0.06016, 0.06016, -0.05973), (-0.06016, -0.06016, 0.06059), (0.06016, -0.06016, 0.06059), (-0.06016, 0.06016, 0.06059), (0.06016, 0.06016, 0.06059)], [], [(0, 2, 3), (1, 0, 3), (4, 5, 7), (7, 6, 4), (0, 1, 5), (4, 0, 5), (1, 3, 7), (7, 5, 1), (3, 2, 6), (6, 7, 3), (2, 0, 4), (4, 6, 2)])
_uv = me_chest.uv_layers.new(name='chest-mesh-map-channel1')
_uv.uv.foreach_set('vector', [1.0, 0.0, 1.0, 1.0, 0.0, 1.0, 0.0, 0.0, 1.0, 0.0, 0.0, 1.0, 0.0, 0.0, 1.0, 0.0, 1.0, 1.0, 1.0, 1.0, 0.0, 1.0, 0.0, 0.0, 0.0, 0.0, 1.0, 0.0, 1.0, 1.0, 0.0, 1.0, 0.0, 0.0, 1.0, 1.0, 0.0, 0.0, 1.0, 0.0, 1.0, 1.0, 1.0, 1.0, 0.0, 1.0, 0.0, 0.0, 0.0, 0.0, 1.0, 0.0, 1.0, 1.0, 1.0, 1.0, 0.0, 1.0, 0.0, 0.0, 0.0, 0.0, 1.0, 0.0, 1.0, 1.0, 1.0, 1.0, 0.0, 1.0, 0.0, 0.0])
me_chest.use_remesh_preserve_volume = False
me_chest.use_remesh_preserve_attributes = False
me_chest.use_mirror_vertex_groups = False
me_chest.update()
me_l_hip = bpy.data.meshes.new('l_hip')
me_l_hip.from_pydata([(-0.06016, -0.06016, -0.05973), (0.06016, -0.06016, -0.05973), (-0.06016, 0.06016, -0.05973), (0.06016, 0.06016, -0.05973), (-0.06016, -0.06016, 0.06059), (0.06016, -0.06016, 0.06059), (-0.06016, 0.06016, 0.06059), (0.06016, 0.06016, 0.06059)], [], [(0, 2, 3), (1, 0, 3), (4, 5, 7), (7, 6, 4), (0, 1, 5), (4, 0, 5), (1, 3, 7), (7, 5, 1), (3, 2, 6), (6, 7, 3), (2, 0, 4), (4, 6, 2)])
_uv = me_l_hip.uv_layers.new(name='l_hip-mesh-map-channel1')
_uv.uv.foreach_set('vector', [1.0, 0.0, 1.0, 1.0, 0.0, 1.0, 0.0, 0.0, 1.0, 0.0, 0.0, 1.0, 0.0, 0.0, 1.0, 0.0, 1.0, 1.0, 1.0, 1.0, 0.0, 1.0, 0.0, 0.0, 0.0, 0.0, 1.0, 0.0, 1.0, 1.0, 0.0, 1.0, 0.0, 0.0, 1.0, 1.0, 0.0, 0.0, 1.0, 0.0, 1.0, 1.0, 1.0, 1.0, 0.0, 1.0, 0.0, 0.0, 0.0, 0.0, 1.0, 0.0, 1.0, 1.0, 1.0, 1.0, 0.0, 1.0, 0.0, 0.0, 0.0, 0.0, 1.0, 0.0, 1.0, 1.0, 1.0, 1.0, 0.0, 1.0, 0.0, 0.0])
me_l_hip.use_remesh_preserve_volume = False
me_l_hip.use_remesh_preserve_attributes = False
me_l_hip.use_mirror_vertex_groups = False
me_l_hip.update()
me_hip = bpy.data.meshes.new('hip')
me_hip.from_pydata([(-0.06016, -0.06016, -0.05973), (0.06016, -0.06016, -0.05973), (-0.06016, 0.06016, -0.05973), (0.06016, 0.06016, -0.05973), (-0.06016, -0.06016, 0.06059), (0.06016, -0.06016, 0.06059), (-0.06016, 0.06016, 0.06059), (0.06016, 0.06016, 0.06059)], [], [(0, 2, 3), (1, 0, 3), (4, 5, 7), (7, 6, 4), (0, 1, 5), (4, 0, 5), (1, 3, 7), (7, 5, 1), (3, 2, 6), (6, 7, 3), (2, 0, 4), (4, 6, 2)])
_uv = me_hip.uv_layers.new(name='hip-mesh-map-channel1')
_uv.uv.foreach_set('vector', [1.0, 0.0, 1.0, 1.0, 0.0, 1.0, 0.0, 0.0, 1.0, 0.0, 0.0, 1.0, 0.0, 0.0, 1.0, 0.0, 1.0, 1.0, 1.0, 1.0, 0.0, 1.0, 0.0, 0.0, 0.0, 0.0, 1.0, 0.0, 1.0, 1.0, 0.0, 1.0, 0.0, 0.0, 1.0, 1.0, 0.0, 0.0, 1.0, 0.0, 1.0, 1.0, 1.0, 1.0, 0.0, 1.0, 0.0, 0.0, 0.0, 0.0, 1.0, 0.0, 1.0, 1.0, 1.0, 1.0, 0.0, 1.0, 0.0, 0.0, 0.0, 0.0, 1.0, 0.0, 1.0, 1.0, 1.0, 1.0, 0.0, 1.0, 0.0, 0.0])
me_hip.use_remesh_preserve_volume = False
me_hip.use_remesh_preserve_attributes = False
me_hip.use_mirror_vertex_groups = False
me_hip.update()
me_r_hip = bpy.data.meshes.new('r_hip')
me_r_hip.from_pydata([(-0.06016, -0.06016, -0.05973), (0.06016, -0.06016, -0.05973), (-0.06016, 0.06016, -0.05973), (0.06016, 0.06016, -0.05973), (-0.06016, -0.06016, 0.06059), (0.06016, -0.06016, 0.06059), (-0.06016, 0.06016, 0.06059), (0.06016, 0.06016, 0.06059)], [], [(0, 2, 3), (1, 0, 3), (4, 5, 7), (7, 6, 4), (0, 1, 5), (4, 0, 5), (1, 3, 7), (7, 5, 1), (3, 2, 6), (6, 7, 3), (2, 0, 4), (4, 6, 2)])
_uv = me_r_hip.uv_layers.new(name='r_hip-mesh-map-channel1')
_uv.uv.foreach_set('vector', [1.0, 0.0, 1.0, 1.0, 0.0, 1.0, 0.0, 0.0, 1.0, 0.0, 0.0, 1.0, 0.0, 0.0, 1.0, 0.0, 1.0, 1.0, 1.0, 1.0, 0.0, 1.0, 0.0, 0.0, 0.0, 0.0, 1.0, 0.0, 1.0, 1.0, 0.0, 1.0, 0.0, 0.0, 1.0, 1.0, 0.0, 0.0, 1.0, 0.0, 1.0, 1.0, 1.0, 1.0, 0.0, 1.0, 0.0, 0.0, 0.0, 0.0, 1.0, 0.0, 1.0, 1.0, 1.0, 1.0, 0.0, 1.0, 0.0, 0.0, 0.0, 0.0, 1.0, 0.0, 1.0, 1.0, 1.0, 1.0, 0.0, 1.0, 0.0, 0.0])
me_r_hip.use_remesh_preserve_volume = False
me_r_hip.use_remesh_preserve_attributes = False
me_r_hip.use_mirror_vertex_groups = False
me_r_hip.update()
me_r_leg = bpy.data.meshes.new('r_leg')
me_r_leg.from_pydata([(-0.06016, -0.06016, -0.05973), (0.06016, -0.06016, -0.05973), (-0.06016, 0.06016, -0.05973), (0.06016, 0.06016, -0.05973), (-0.06016, -0.06016, 0.06059), (0.06016, -0.06016, 0.06059), (-0.06016, 0.06016, 0.06059), (0.06016, 0.06016, 0.06059)], [], [(0, 2, 3), (1, 0, 3), (4, 5, 7), (7, 6, 4), (0, 1, 5), (4, 0, 5), (1, 3, 7), (7, 5, 1), (3, 2, 6), (6, 7, 3), (2, 0, 4), (4, 6, 2)])
_uv = me_r_leg.uv_layers.new(name='r_leg-mesh-map-channel1')
_uv.uv.foreach_set('vector', [1.0, 0.0, 1.0, 1.0, 0.0, 1.0, 0.0, 0.0, 1.0, 0.0, 0.0, 1.0, 0.0, 0.0, 1.0, 0.0, 1.0, 1.0, 1.0, 1.0, 0.0, 1.0, 0.0, 0.0, 0.0, 0.0, 1.0, 0.0, 1.0, 1.0, 0.0, 1.0, 0.0, 0.0, 1.0, 1.0, 0.0, 0.0, 1.0, 0.0, 1.0, 1.0, 1.0, 1.0, 0.0, 1.0, 0.0, 0.0, 0.0, 0.0, 1.0, 0.0, 1.0, 1.0, 1.0, 1.0, 0.0, 1.0, 0.0, 0.0, 0.0, 0.0, 1.0, 0.0, 1.0, 1.0, 1.0, 1.0, 0.0, 1.0, 0.0, 0.0])
me_r_leg.use_remesh_preserve_volume = False
me_r_leg.use_remesh_preserve_attributes = False
me_r_leg.use_mirror_vertex_groups = False
me_r_leg.update()
me_l_leg = bpy.data.meshes.new('l_leg')
me_l_leg.from_pydata([(-0.06016, -0.06016, -0.05973), (0.06016, -0.06016, -0.05973), (-0.06016, 0.06016, -0.05973), (0.06016, 0.06016, -0.05973), (-0.06016, -0.06016, 0.06059), (0.06016, -0.06016, 0.06059), (-0.06016, 0.06016, 0.06059), (0.06016, 0.06016, 0.06059)], [], [(0, 2, 3), (1, 0, 3), (4, 5, 7), (7, 6, 4), (0, 1, 5), (4, 0, 5), (1, 3, 7), (7, 5, 1), (3, 2, 6), (6, 7, 3), (2, 0, 4), (4, 6, 2)])
_uv = me_l_leg.uv_layers.new(name='l_leg-mesh-map-channel1')
_uv.uv.foreach_set('vector', [1.0, 0.0, 1.0, 1.0, 0.0, 1.0, 0.0, 0.0, 1.0, 0.0, 0.0, 1.0, 0.0, 0.0, 1.0, 0.0, 1.0, 1.0, 1.0, 1.0, 0.0, 1.0, 0.0, 0.0, 0.0, 0.0, 1.0, 0.0, 1.0, 1.0, 0.0, 1.0, 0.0, 0.0, 1.0, 1.0, 0.0, 0.0, 1.0, 0.0, 1.0, 1.0, 1.0, 1.0, 0.0, 1.0, 0.0, 0.0, 0.0, 0.0, 1.0, 0.0, 1.0, 1.0, 1.0, 1.0, 0.0, 1.0, 0.0, 0.0, 0.0, 0.0, 1.0, 0.0, 1.0, 1.0, 1.0, 1.0, 0.0, 1.0, 0.0, 0.0])
me_l_leg.use_remesh_preserve_volume = False
me_l_leg.use_remesh_preserve_attributes = False
me_l_leg.use_mirror_vertex_groups = False
me_l_leg.update()
me_l_forearm = bpy.data.meshes.new('l_forearm')
me_l_forearm.from_pydata([(-0.06016, -0.06016, -0.05973), (0.06016, -0.06016, -0.05973), (-0.06016, 0.06016, -0.05973), (0.06016, 0.06016, -0.05973), (-0.06016, -0.06016, 0.06059), (0.06016, -0.06016, 0.06059), (-0.06016, 0.06016, 0.06059), (0.06016, 0.06016, 0.06059)], [], [(0, 2, 3), (1, 0, 3), (4, 5, 7), (7, 6, 4), (0, 1, 5), (4, 0, 5), (1, 3, 7), (7, 5, 1), (3, 2, 6), (6, 7, 3), (2, 0, 4), (4, 6, 2)])
_uv = me_l_forearm.uv_layers.new(name='l_forearm-mesh-map-channel1')
_uv.uv.foreach_set('vector', [1.0, 0.0, 1.0, 1.0, 0.0, 1.0, 0.0, 0.0, 1.0, 0.0, 0.0, 1.0, 0.0, 0.0, 1.0, 0.0, 1.0, 1.0, 1.0, 1.0, 0.0, 1.0, 0.0, 0.0, 0.0, 0.0, 1.0, 0.0, 1.0, 1.0, 0.0, 1.0, 0.0, 0.0, 1.0, 1.0, 0.0, 0.0, 1.0, 0.0, 1.0, 1.0, 1.0, 1.0, 0.0, 1.0, 0.0, 0.0, 0.0, 0.0, 1.0, 0.0, 1.0, 1.0, 1.0, 1.0, 0.0, 1.0, 0.0, 0.0, 0.0, 0.0, 1.0, 0.0, 1.0, 1.0, 1.0, 1.0, 0.0, 1.0, 0.0, 0.0])
me_l_forearm.use_remesh_preserve_volume = False
me_l_forearm.use_remesh_preserve_attributes = False
me_l_forearm.use_mirror_vertex_groups = False
me_l_forearm.update()
me_l_hand = bpy.data.meshes.new('l_hand')
me_l_hand.from_pydata([(-0.06016, -0.06016, -0.05973), (0.06016, -0.06016, -0.05973), (-0.06016, 0.06016, -0.05973), (0.06016, 0.06016, -0.05973), (-0.06016, -0.06016, 0.06059), (0.06016, -0.06016, 0.06059), (-0.06016, 0.06016, 0.06059), (0.06016, 0.06016, 0.06059)], [], [(0, 2, 3), (1, 0, 3), (4, 5, 7), (7, 6, 4), (0, 1, 5), (4, 0, 5), (1, 3, 7), (7, 5, 1), (3, 2, 6), (6, 7, 3), (2, 0, 4), (4, 6, 2)])
_uv = me_l_hand.uv_layers.new(name='l_hand-mesh-map-channel1')
_uv.uv.foreach_set('vector', [1.0, 0.0, 1.0, 1.0, 0.0, 1.0, 0.0, 0.0, 1.0, 0.0, 0.0, 1.0, 0.0, 0.0, 1.0, 0.0, 1.0, 1.0, 1.0, 1.0, 0.0, 1.0, 0.0, 0.0, 0.0, 0.0, 1.0, 0.0, 1.0, 1.0, 0.0, 1.0, 0.0, 0.0, 1.0, 1.0, 0.0, 0.0, 1.0, 0.0, 1.0, 1.0, 1.0, 1.0, 0.0, 1.0, 0.0, 0.0, 0.0, 0.0, 1.0, 0.0, 1.0, 1.0, 1.0, 1.0, 0.0, 1.0, 0.0, 0.0, 0.0, 0.0, 1.0, 0.0, 1.0, 1.0, 1.0, 1.0, 0.0, 1.0, 0.0, 0.0])
me_l_hand.use_remesh_preserve_volume = False
me_l_hand.use_remesh_preserve_attributes = False
me_l_hand.use_mirror_vertex_groups = False
me_l_hand.update()
me_shield = bpy.data.meshes.new('shield')
me_shield.from_pydata([(-0.06016, -0.06016, -0.05973), (0.06016, -0.06016, -0.05973), (-0.06016, 0.06016, -0.05973), (0.06016, 0.06016, -0.05973), (-0.06016, -0.06016, 0.06059), (0.06016, -0.06016, 0.06059), (-0.06016, 0.06016, 0.06059), (0.06016, 0.06016, 0.06059)], [], [(0, 2, 3), (1, 0, 3), (4, 5, 7), (7, 6, 4), (0, 1, 5), (4, 0, 5), (1, 3, 7), (7, 5, 1), (3, 2, 6), (6, 7, 3), (2, 0, 4), (4, 6, 2)])
_uv = me_shield.uv_layers.new(name='shield-mesh-map-channel1')
_uv.uv.foreach_set('vector', [1.0, 0.0, 1.0, 1.0, 0.0, 1.0, 0.0, 0.0, 1.0, 0.0, 0.0, 1.0, 0.0, 0.0, 1.0, 0.0, 1.0, 1.0, 1.0, 1.0, 0.0, 1.0, 0.0, 0.0, 0.0, 0.0, 1.0, 0.0, 1.0, 1.0, 0.0, 1.0, 0.0, 0.0, 1.0, 1.0, 0.0, 0.0, 1.0, 0.0, 1.0, 1.0, 1.0, 1.0, 0.0, 1.0, 0.0, 0.0, 0.0, 0.0, 1.0, 0.0, 1.0, 1.0, 1.0, 1.0, 0.0, 1.0, 0.0, 0.0, 0.0, 0.0, 1.0, 0.0, 1.0, 1.0, 1.0, 1.0, 0.0, 1.0, 0.0, 0.0])
me_shield.use_remesh_preserve_volume = False
me_shield.use_remesh_preserve_attributes = False
me_shield.use_mirror_vertex_groups = False
me_shield.update()
me_r_forearm = bpy.data.meshes.new('r_forearm')
me_r_forearm.from_pydata([(-0.06016, -0.06016, -0.05973), (0.06016, -0.06016, -0.05973), (-0.06016, 0.06016, -0.05973), (0.06016, 0.06016, -0.05973), (-0.06016, -0.06016, 0.06059), (0.06016, -0.06016, 0.06059), (-0.06016, 0.06016, 0.06059), (0.06016, 0.06016, 0.06059)], [], [(0, 2, 3), (1, 0, 3), (4, 5, 7), (7, 6, 4), (0, 1, 5), (4, 0, 5), (1, 3, 7), (7, 5, 1), (3, 2, 6), (6, 7, 3), (2, 0, 4), (4, 6, 2)])
_uv = me_r_forearm.uv_layers.new(name='r_forearm-mesh-map-channel1')
_uv.uv.foreach_set('vector', [1.0, 0.0, 1.0, 1.0, 0.0, 1.0, 0.0, 0.0, 1.0, 0.0, 0.0, 1.0, 0.0, 0.0, 1.0, 0.0, 1.0, 1.0, 1.0, 1.0, 0.0, 1.0, 0.0, 0.0, 0.0, 0.0, 1.0, 0.0, 1.0, 1.0, 0.0, 1.0, 0.0, 0.0, 1.0, 1.0, 0.0, 0.0, 1.0, 0.0, 1.0, 1.0, 1.0, 1.0, 0.0, 1.0, 0.0, 0.0, 0.0, 0.0, 1.0, 0.0, 1.0, 1.0, 1.0, 1.0, 0.0, 1.0, 0.0, 0.0, 0.0, 0.0, 1.0, 0.0, 1.0, 1.0, 1.0, 1.0, 0.0, 1.0, 0.0, 0.0])
me_r_forearm.use_remesh_preserve_volume = False
me_r_forearm.use_remesh_preserve_attributes = False
me_r_forearm.use_mirror_vertex_groups = False
me_r_forearm.update()
me_r_hand = bpy.data.meshes.new('r_hand')
me_r_hand.from_pydata([(-0.06016, -0.06016, -0.05973), (0.06016, -0.06016, -0.05973), (-0.06016, 0.06016, -0.05973), (0.06016, 0.06016, -0.05973), (-0.06016, -0.06016, 0.06059), (0.06016, -0.06016, 0.06059), (-0.06016, 0.06016, 0.06059), (0.06016, 0.06016, 0.06059)], [], [(0, 2, 3), (1, 0, 3), (4, 5, 7), (7, 6, 4), (0, 1, 5), (4, 0, 5), (1, 3, 7), (7, 5, 1), (3, 2, 6), (6, 7, 3), (2, 0, 4), (4, 6, 2)])
_uv = me_r_hand.uv_layers.new(name='r_hand-mesh-map-channel1')
_uv.uv.foreach_set('vector', [1.0, 0.0, 1.0, 1.0, 0.0, 1.0, 0.0, 0.0, 1.0, 0.0, 0.0, 1.0, 0.0, 0.0, 1.0, 0.0, 1.0, 1.0, 1.0, 1.0, 0.0, 1.0, 0.0, 0.0, 0.0, 0.0, 1.0, 0.0, 1.0, 1.0, 0.0, 1.0, 0.0, 0.0, 1.0, 1.0, 0.0, 0.0, 1.0, 0.0, 1.0, 1.0, 1.0, 1.0, 0.0, 1.0, 0.0, 0.0, 0.0, 0.0, 1.0, 0.0, 1.0, 1.0, 1.0, 1.0, 0.0, 1.0, 0.0, 0.0, 0.0, 0.0, 1.0, 0.0, 1.0, 1.0, 1.0, 1.0, 0.0, 1.0, 0.0, 0.0])
me_r_hand.use_remesh_preserve_volume = False
me_r_hand.use_remesh_preserve_attributes = False
me_r_hand.use_mirror_vertex_groups = False
me_r_hand.update()
arm_armature = bpy.data.armatures.new('Armature')  # bones are not reproduced

# ---- objects
ob_armature = bpy.data.objects.new('Armature', arm_armature)
ob_prop_shoulders = bpy.data.objects.new('prop-shoulders', None)
ob_prop_back = bpy.data.objects.new('prop-back', None)
ob_prop_chest = bpy.data.objects.new('prop-chest', None)
ob_prop_head_extra = bpy.data.objects.new('prop-head_extra', None)
ob_prop_helmet = bpy.data.objects.new('prop-helmet', None)
ob_prop_hip = bpy.data.objects.new('prop-hip', None)
ob_prop_l_hip = bpy.data.objects.new('prop-l_hip', None)
ob_prop_l_hand = bpy.data.objects.new('prop-l_hand', None)
ob_prop_l_leg = bpy.data.objects.new('prop-l_leg', None)
ob_prop_l_forearm = bpy.data.objects.new('prop-l_forearm', None)
ob_prop_l_shoulder = bpy.data.objects.new('prop-l_shoulder', None)
ob_prop_r_shoulder = bpy.data.objects.new('prop-r_shoulder', None)
ob_prop_r_hand = bpy.data.objects.new('prop-r_hand', None)
ob_prop_r_hip = bpy.data.objects.new('prop-r_hip', None)
ob_prop_r_leg = bpy.data.objects.new('prop-r_leg', None)
ob_prop_r_forearm = bpy.data.objects.new('prop-r_forearm', None)
ob_tights = bpy.data.objects.new('tights', me_tights)
ob_r_shoulder = bpy.data.objects.new('r_shoulder', me_r_shoulder)
ob_l_shoulder = bpy.data.objects.new('l_shoulder', me_l_shoulder)
ob_head_dude_pivot = bpy.data.objects.new('head_dude_PIVOT', me_head_dude)
ob_head_extra = bpy.data.objects.new('head_extra', me_head_extra)
ob_head = bpy.data.objects.new('_head', me_head)
ob_helmet = bpy.data.objects.new('helmet', me_helmet)
ob_shoulders = bpy.data.objects.new('shoulders', me_shoulders)
ob_back = bpy.data.objects.new('back', me_back)
ob_prop_head = bpy.data.objects.new('prop-head', None)
ob_chest = bpy.data.objects.new('chest', me_chest)
ob_l_hip = bpy.data.objects.new('l_hip', me_l_hip)
ob_hip = bpy.data.objects.new('hip', me_hip)
ob_r_hip = bpy.data.objects.new('r_hip', me_r_hip)
ob_r_leg = bpy.data.objects.new('r_leg', me_r_leg)
ob_l_leg = bpy.data.objects.new('l_leg', me_l_leg)
ob_l_forearm = bpy.data.objects.new('l_forearm', me_l_forearm)
ob_l_hand = bpy.data.objects.new('l_hand', me_l_hand)
ob_shield = bpy.data.objects.new('shield', me_shield)
ob_r_forearm = bpy.data.objects.new('r_forearm', me_r_forearm)
ob_r_hand = bpy.data.objects.new('r_hand', me_r_hand)
ob_prop_shield = bpy.data.objects.new('prop-shield', None)
ob_visualscenenode = bpy.data.objects.new('VisualSceneNode', light_ambient)
ob_lamp = bpy.data.objects.new('Lamp', light_lamp)

# ---- transforms, parenting, visibility, modifiers, constraints
ob_armature.location = (0.0, 0.0, 0.0)
ob_armature.color = (1.0, 0.0, 0.736, 1.0)
ob_armature.lineart.crease_threshold = 0.0
ob_prop_shoulders.parent = ob_armature
ob_prop_shoulders.location = (0.0, 0.0, 0.0)
ob_prop_shoulders.scale = (0.01746, 0.01746, 0.01746)
ob_prop_shoulders.empty_image_offset = (0.0, 0.0)
ob_prop_shoulders.lineart.crease_threshold = 0.0
ob_prop_back.parent = ob_armature
ob_prop_back.location = (0.0, 0.0, 0.0)
ob_prop_back.scale = (0.01746, 0.01746, 0.01746)
ob_prop_back.empty_image_offset = (0.0, 0.0)
ob_prop_back.lineart.crease_threshold = 0.0
ob_prop_chest.parent = ob_armature
ob_prop_chest.location = (0.0, 0.0, 0.0)
ob_prop_chest.scale = (0.01746, 0.01746, 0.01746)
ob_prop_chest.empty_image_offset = (0.0, 0.0)
ob_prop_chest.lineart.crease_threshold = 0.0
ob_prop_head_extra.parent = ob_armature
ob_prop_head_extra.location = (0.0, 0.0, 0.0)
ob_prop_head_extra.scale = (0.01746, 0.01746, 0.01746)
ob_prop_head_extra.empty_image_offset = (0.0, 0.0)
ob_prop_head_extra.lineart.crease_threshold = 0.0
ob_prop_helmet.parent = ob_armature
ob_prop_helmet.location = (0.0, 0.0, 0.0)
ob_prop_helmet.scale = (0.01746, 0.01746, 0.01746)
ob_prop_helmet.empty_image_offset = (0.0, 0.0)
ob_prop_helmet.lineart.crease_threshold = 0.0
ob_prop_hip.parent = ob_armature
ob_prop_hip.location = (0.0, 0.0, 0.0)
ob_prop_hip.scale = (0.01746, 0.01746, 0.01746)
ob_prop_hip.empty_image_offset = (0.0, 0.0)
ob_prop_hip.lineart.crease_threshold = 0.0
ob_prop_l_hip.parent = ob_armature
ob_prop_l_hip.location = (0.0, 0.0, 0.0)
ob_prop_l_hip.scale = (0.01746, 0.01746, 0.01746)
ob_prop_l_hip.empty_image_offset = (0.0, 0.0)
ob_prop_l_hip.lineart.crease_threshold = 0.0
ob_prop_l_hand.parent = ob_armature
ob_prop_l_hand.location = (0.0, 0.0, 0.0)
ob_prop_l_hand.scale = (0.01746, 0.01746, 0.01746)
ob_prop_l_hand.empty_image_offset = (0.0, 0.0)
ob_prop_l_hand.lineart.crease_threshold = 0.0
ob_prop_l_leg.parent = ob_armature
ob_prop_l_leg.location = (0.0, 0.0, 0.0)
ob_prop_l_leg.scale = (0.01746, 0.01746, 0.01746)
ob_prop_l_leg.empty_image_offset = (0.0, 0.0)
ob_prop_l_leg.lineart.crease_threshold = 0.0
ob_prop_l_forearm.parent = ob_armature
ob_prop_l_forearm.location = (0.0, 0.0, 0.0)
ob_prop_l_forearm.scale = (0.01746, 0.01746, 0.01746)
ob_prop_l_forearm.empty_image_offset = (0.0, 0.0)
ob_prop_l_forearm.lineart.crease_threshold = 0.0
ob_prop_l_shoulder.parent = ob_armature
ob_prop_l_shoulder.location = (0.0, 0.0, 0.0)
ob_prop_l_shoulder.scale = (0.01746, 0.01746, 0.01746)
ob_prop_l_shoulder.empty_image_offset = (0.0, 0.0)
ob_prop_l_shoulder.lineart.crease_threshold = 0.0
ob_prop_r_shoulder.parent = ob_armature
ob_prop_r_shoulder.location = (0.0, 0.0, 0.0)
ob_prop_r_shoulder.scale = (0.01746, 0.01746, 0.01746)
ob_prop_r_shoulder.empty_image_offset = (0.0, 0.0)
ob_prop_r_shoulder.lineart.crease_threshold = 0.0
ob_prop_r_hand.parent = ob_armature
ob_prop_r_hand.location = (0.0, 0.0, 0.0)
ob_prop_r_hand.rotation_euler = (-0.1839, 1.559, -1.386)
ob_prop_r_hand.scale = (0.01746, 0.01746, 0.01746)
ob_prop_r_hand.empty_display_size = 0.01746
ob_prop_r_hand.empty_image_offset = (0.0, 0.0)
ob_prop_r_hand.lineart.crease_threshold = 0.0
ob_prop_r_hip.parent = ob_armature
ob_prop_r_hip.location = (0.0, 0.0, 0.0)
ob_prop_r_hip.scale = (0.01746, 0.01746, 0.01746)
ob_prop_r_hip.empty_image_offset = (0.0, 0.0)
ob_prop_r_hip.lineart.crease_threshold = 0.0
ob_prop_r_leg.parent = ob_armature
ob_prop_r_leg.location = (0.0, 0.0, 0.0)
ob_prop_r_leg.scale = (0.01746, 0.01746, 0.01746)
ob_prop_r_leg.empty_image_offset = (0.0, 0.0)
ob_prop_r_leg.lineart.crease_threshold = 0.0
ob_prop_r_forearm.parent = ob_armature
ob_prop_r_forearm.location = (0.0, 0.0, 0.0)
ob_prop_r_forearm.scale = (0.01746, 0.01746, 0.01746)
ob_prop_r_forearm.empty_image_offset = (0.0, 0.0)
ob_prop_r_forearm.lineart.crease_threshold = 0.0
ob_tights.parent = ob_armature
ob_tights.location = (0.0, -1.123, 0.9795)
ob_tights.scale = (0.01746, 0.01746, 0.01746)
ob_tights.lineart.crease_threshold = 0.0
_vg = ob_tights.vertex_groups.new(name='root_Pelvis')
for _i, _w in zip([68, 69, 70, 75, 79, 80, 81, 84], [0.9826, 0.5866, 0.4158, 1.0, 0.9826, 0.5866, 0.4158, 1.0]): _vg.add([_i], _w, 'REPLACE')
_vg = ob_tights.vertex_groups.new(name='root_Spine')
for _i, _w in zip([71, 72, 75, 76, 78, 85, 165, 166, 167, 173, 184, 185, 186, 194, 195, 196, 197], [1.0, 1.0, 1e-06, 1.0, 1.0, 1.0, 0.9995, 0.9989, 0.992, 0.8321, 0.9995, 0.9989, 0.992, 0.9826, 1.0, 1.0, 1.0]): _vg.add([_i], _w, 'REPLACE')
_vg = ob_tights.vertex_groups.new(name='root_Spine1')
for _i, _w in zip([88, 95, 104, 157, 159, 161, 163, 164, 165, 166, 167, 170, 171, 173, 174, 175, 176, 178, 180, 182, 183, 184, 185, 186, 187, 189, 191, 192, 193, 194], [0.7633, 0.7212, 0.7162, 6.5e-05, 0.9605, 0.8333, 0.0, 0.8333, 0.000525, 0.001109, 0.007958, 0.7611, 4e-06, 0.1679, 0.001554, 0.0, 6.5e-05, 0.9605, 0.8333, 0.0, 0.8333, 0.000525, 0.001109, 0.007958, 0.7167, 0.7143, 1.0, 0.682, 1.0, 0.01735]): _vg.add([_i], _w, 'REPLACE')
_vg = ob_tights.vertex_groups.new(name='root_Neck')
_vg = ob_tights.vertex_groups.new(name='root_Head')
for _i, _w in zip([98, 157, 158, 163, 171, 172, 174, 175, 176, 177, 182, 190, 192], [0.00032, 0.4674, 0.0637, 1.0, 1.0, 1.0, 0.9984, 1.0, 0.4674, 0.0637, 1.0, 0.000271, 0.318]): _vg.add([_i], _w, 'REPLACE')
_vg = ob_tights.vertex_groups.new(name='root_HeadNub')
_vg = ob_tights.vertex_groups.new(name='root_L_Clavicle')
for _i, _w in zip([88, 95, 98, 105, 106, 107, 108, 109, 110, 157, 158, 159, 160, 161, 162, 164, 168, 169, 170], [0.1527, 0.1442, 0.9848, 0.5, 0.4954, 0.4941, 0.4966, 0.4998, 0.2793, 0.5325, 0.9363, 0.0395, 1.0, 0.1667, 1.0, 0.1667, 0.8946, 0.8538, 0.1522]): _vg.add([_i], _w, 'REPLACE')
_vg = ob_tights.vertex_groups.new(name='root_L_UpperArm')
for _i, _w in zip([88, 89, 90, 91, 95, 96, 98, 99, 100, 101, 102, 105, 106, 107, 108, 109, 110, 168, 169, 170], [0.08405, 0.5, 0.08812, 0.0, 0.1345, 0.443, 0.01489, 0.7027, 0.8681, 0.5, 0.007471, 0.5, 0.5046, 0.5059, 0.5034, 0.5002, 0.7207, 0.1054, 0.1462, 0.08666]): _vg.add([_i], _w, 'REPLACE')
_vg = ob_tights.vertex_groups.new(name='root_L_Forearm')
for _i, _w in zip([89, 90, 91, 92, 93, 94, 96, 97, 99, 100, 101, 102, 143, 144, 145, 146, 147, 148, 149, 150, 152, 153, 154, 155, 156], [0.5, 0.9119, 1.0, 1.0, 1.0, 1.0, 0.557, 1.0, 0.2973, 0.1319, 0.5, 0.9925, 0.2203, 0.004198, 0.3992, 0.0, 3e-06, 0.0, 0.0, 0.02887, 0.6419, 0.9989, 0.9971, 0.9998, 0.7078]): _vg.add([_i], _w, 'REPLACE')
_vg = ob_tights.vertex_groups.new(name='root_L_Hand')
for _i, _w in zip([143, 144, 145, 146, 147, 148, 149, 150, 151, 152, 153, 154, 155, 156], [0.7797, 0.9958, 0.6008, 1.0, 1.0, 1.0, 1.0, 0.9711, 1.0, 0.3581, 0.0011, 0.002922, 0.000158, 0.2922]): _vg.add([_i], _w, 'REPLACE')
_vg = ob_tights.vertex_groups.new(name='root_L_Finger0')
_vg = ob_tights.vertex_groups.new(name='root_R_Clavicle')
for _i, _w in zip([103, 104, 124, 125, 126, 127, 128, 129, 176, 177, 178, 179, 180, 181, 183, 187, 188, 189, 190], [0.6389, 0.1432, 0.5, 0.4954, 0.4941, 0.4966, 0.4998, 0.2793, 0.5325, 0.9363, 0.03951, 1.0, 0.1667, 1.0, 0.1667, 0.1433, 0.6136, 0.1429, 0.8334]): _vg.add([_i], _w, 'REPLACE')
_vg = ob_tights.vertex_groups.new(name='root_R_UpperArm')
for _i, _w in zip([103, 104, 111, 112, 113, 118, 120, 121, 122, 123, 124, 125, 126, 127, 128, 129, 187, 188, 189, 190], [0.3611, 0.1405, 0.5, 0.09734, 0.0, 0.4399, 0.7027, 0.8671, 0.5, 0.004766, 0.5, 0.5046, 0.5059, 0.5034, 0.5002, 0.7207, 0.1399, 0.3864, 0.1429, 0.1663]): _vg.add([_i], _w, 'REPLACE')
_vg = ob_tights.vertex_groups.new(name='root_R_Forearm')
for _i, _w in zip([111, 112, 113, 114, 115, 116, 117, 118, 119, 120, 121, 122, 123, 130, 131, 132, 133, 134, 135, 136, 137, 139, 140, 141, 142], [0.5, 0.9027, 1.0, 1.0, 1.0, 1.0, 0.9971, 0.5601, 1.0, 0.2973, 0.1329, 0.5, 0.9952, 0.2203, 0.004197, 0.3992, 0.0, 3e-06, 0.0, 0.0, 0.02886, 0.6419, 0.9989, 0.9998, 0.7079]): _vg.add([_i], _w, 'REPLACE')
_vg = ob_tights.vertex_groups.new(name='root_R_Hand')
for _i, _w in zip([117, 130, 131, 132, 133, 134, 135, 136, 137, 138, 139, 140, 141, 142], [0.002919, 0.7797, 0.9958, 0.6008, 1.0, 1.0, 1.0, 1.0, 0.9711, 1.0, 0.3581, 0.001099, 0.000157, 0.2921]): _vg.add([_i], _w, 'REPLACE')
_vg = ob_tights.vertex_groups.new(name='root_R_Finger0')
_vg = ob_tights.vertex_groups.new(name='root_L_Thigh')
for _i, _w in zip([0, 1, 2, 3, 4, 5, 6, 7, 8, 9, 10, 16, 17, 20, 21, 22, 33, 68, 69, 70, 73, 74, 77, 86, 87], [0.9911, 0.7275, 0.935, 0.9688, 0.9896, 0.505, 0.5, 0.0337, 6.6e-05, 6.6e-05, 7.4e-05, 0.7836, 8.2e-05, 1.0, 1.0, 0.4525, 1.0, 0.01737, 0.4134, 0.5842, 1.0, 1.0, 0.5, 0.5, 0.5]): _vg.add([_i], _w, 'REPLACE')
_vg = ob_tights.vertex_groups.new(name='root_L_Calf')
for _i, _w in zip([0, 1, 2, 3, 4, 5, 6, 7, 8, 9, 10, 11, 12, 13, 14, 16, 17, 18, 19, 22, 23, 25, 27, 28, 29, 30, 33], [0.008856, 0.2725, 0.065, 0.0312, 0.01044, 0.495, 0.5, 0.9663, 1.0, 1.0, 1.0, 0.5, 0.9948, 0.9915, 0.0, 0.2164, 1.0, 0.5001, 0.5126, 0.5475, 0.0, 0.000394, 0.2056, 0.338, 0.1344, 0.3932, 0.0]): _vg.add([_i], _w, 'REPLACE')
_vg = ob_tights.vertex_groups.new(name='root_L_Foot')
for _i, _w in zip([11, 12, 13, 14, 15, 18, 19, 23, 24, 25, 26, 27, 28, 29, 30, 31, 32], [0.5, 0.005241, 0.008451, 1.0, 1.0, 0.4999, 0.4874, 1.0, 1.0, 0.9996, 1.0, 0.7944, 0.662, 0.8656, 0.6068, 1.0, 1.0]): _vg.add([_i], _w, 'REPLACE')
_vg = ob_tights.vertex_groups.new(name='root_L_Toe0')
_vg = ob_tights.vertex_groups.new(name='root_R_Thigh')
for _i, _w in zip([34, 35, 36, 37, 38, 39, 40, 41, 42, 43, 44, 45, 51, 52, 55, 56, 67, 77, 79, 80, 81, 82, 83, 86, 87], [0.9911, 0.7275, 0.935, 0.9688, 0.9896, 0.505, 0.5, 1.0, 0.0337, 6.6e-05, 6.6e-05, 7.4e-05, 0.7836, 8.2e-05, 1.0, 0.4525, 1.0, 0.5, 0.01737, 0.4134, 0.5842, 1.0, 1.0, 0.5, 0.5]): _vg.add([_i], _w, 'REPLACE')
_vg = ob_tights.vertex_groups.new(name='root_R_Calf')
for _i, _w in zip([34, 35, 36, 37, 38, 39, 40, 42, 43, 44, 45, 46, 47, 48, 49, 51, 52, 53, 54, 56, 57, 59, 61, 62, 63, 64, 67], [0.008856, 0.2725, 0.065, 0.03119, 0.01044, 0.495, 0.5, 0.9663, 1.0, 1.0, 1.0, 0.5, 0.9948, 0.9915, 0.0, 0.2164, 1.0, 0.5001, 0.5126, 0.5475, 0.0, 0.000394, 0.2056, 0.338, 0.1344, 0.3932, 0.0]): _vg.add([_i], _w, 'REPLACE')
_vg = ob_tights.vertex_groups.new(name='root_R_Foot')
for _i, _w in zip([46, 47, 48, 49, 50, 53, 54, 57, 58, 59, 60, 61, 62, 63, 64, 65, 66], [0.5, 0.00524, 0.00845, 1.0, 1.0, 0.4999, 0.4874, 1.0, 1.0, 0.9996, 1.0, 0.7944, 0.662, 0.8656, 0.6068, 1.0, 1.0]): _vg.add([_i], _w, 'REPLACE')
_vg = ob_tights.vertex_groups.new(name='root_R_Toe0')
_m = ob_tights.modifiers.new('Armature', 'ARMATURE')
_m.object = ob_armature
_m.use_bone_envelopes = True
ob_r_shoulder.parent = ob_armature
ob_r_shoulder.matrix_parent_inverse = Matrix(((6.341e-08, 1.0, -8.139e-06, -0.04736), (-1.0, 6.336e-08, -8.121e-06, -0.4167), (-8.129e-06, 8.141e-06, 1.0, -3.068), (0.0, 0.0, 0.0, 1.0)))
ob_r_shoulder.location = (-0.3679, 0.0343, 3.068)
ob_r_shoulder.rotation_euler = (0.007547, -0.0007312, 0.0001526)
ob_r_shoulder.scale = (1.0, 1.0, 1.0)
ob_r_shoulder.lineart.crease_threshold = 0.0
ob_l_shoulder.parent = ob_armature
ob_l_shoulder.matrix_parent_inverse = Matrix(((1.256e-06, -1.0, 8.926e-06, 0.04736), (1.0, 1.256e-06, -8.881e-06, -0.4167), (8.87e-06, 8.926e-06, 1.0, -3.068), (0.0, 0.0, 0.0, 1.0)))
ob_l_shoulder.location = (0.3706, 0.03441, 3.069)
ob_l_shoulder.rotation_euler = (0.007547, -0.00073, 0.0001527)
ob_l_shoulder.scale = (1.0, 1.0, 1.0)
ob_l_shoulder.lineart.crease_threshold = 0.0
ob_head_dude_pivot.parent = ob_armature
ob_head_dude_pivot.matrix_parent_inverse = Matrix(((1.0, -8.741e-07, 2.108e-07, -4.665e-07), (-3.223e-07, -0.1296, 0.9916, -3.937), (-8.394e-07, -0.9916, -0.1296, 0.4809), (0.0, 0.0, 0.0, 1.0)))
ob_head_dude_pivot.location = (0.0, -1.141, 1.004)
ob_head_dude_pivot.scale = (0.01746, 0.01746, 0.01746)
ob_head_dude_pivot.lineart.crease_threshold = 0.0
ob_head_extra.parent = ob_armature
ob_head_extra.matrix_parent_inverse = Matrix(((1.0, -8.741e-07, 2.108e-07, -4.665e-07), (-3.223e-07, -0.1296, 0.9916, -3.937), (-8.394e-07, -0.9916, -0.1296, 0.4809), (0.0, 0.0, 0.0, 1.0)))
ob_head_extra.location = (0.0, 0.0471, 3.349)
ob_head_extra.lineart.crease_threshold = 0.0
ob_head.parent = ob_armature
ob_head.matrix_parent_inverse = Matrix(((1.0, -8.741e-07, 2.108e-07, -4.665e-07), (-3.223e-07, -0.1296, 0.9916, -3.937), (-8.394e-07, -0.9916, -0.1296, 0.4809), (0.0, 0.0, 0.0, 1.0)))
ob_head.location = (0.0, 0.0471, 3.349)
ob_head.lineart.crease_threshold = 0.0
ob_helmet.parent = ob_armature
ob_helmet.matrix_parent_inverse = Matrix(((1.0, -8.741e-07, 2.108e-07, -4.665e-07), (-3.223e-07, -0.1296, 0.9916, -3.937), (-8.394e-07, -0.9916, -0.1296, 0.4809), (0.0, 0.0, 0.0, 1.0)))
ob_helmet.location = (0.0, 0.0471, 3.349)
ob_helmet.lineart.crease_threshold = 0.0
ob_shoulders.parent = ob_armature
ob_shoulders.matrix_parent_inverse = Matrix(((1.0, -9.992e-07, -1.194e-09, 2.497e-07), (1.194e-09, 7.159e-08, 1.0, -3.135), (-9.992e-07, -1.0, 7.078e-08, 0.04755), (0.0, 0.0, 0.0, 1.0)))
ob_shoulders.location = (-0.000558, 0.04788, 3.208)
ob_shoulders.lineart.crease_threshold = 0.0
ob_back.parent = ob_armature
ob_back.matrix_parent_inverse = Matrix(((1.0, -9.992e-07, -1.194e-09, 2.497e-07), (1.194e-09, 7.159e-08, 1.0, -3.135), (-9.992e-07, -1.0, 7.078e-08, 0.04755), (0.0, 0.0, 0.0, 1.0)))
ob_back.location = (-0.000558, 0.3171, 2.87)
ob_back.lineart.crease_threshold = 0.0
ob_prop_head.parent = ob_armature
ob_prop_head.location = (0.0471, 0.0, 3.349)
ob_prop_head.scale = (0.01746, 0.01746, 0.01746)
ob_prop_head.empty_image_offset = (0.0, 0.0)
ob_prop_head.lineart.crease_threshold = 0.0
ob_chest.parent = ob_armature
ob_chest.matrix_parent_inverse = Matrix(((1.0, -9.992e-07, -1.194e-09, 2.497e-07), (1.194e-09, 7.159e-08, 1.0, -3.135), (-9.992e-07, -1.0, 7.078e-08, 0.04755), (0.0, 0.0, 0.0, 1.0)))
ob_chest.location = (-0.000557, -0.3033, 2.87)
ob_chest.lineart.crease_threshold = 0.0
ob_l_hip.parent = ob_armature
ob_l_hip.matrix_parent_inverse = Matrix(((1.0, -3.112e-07, -3.106e-07, 6.111e-07), (3.112e-07, 0.001902, 1.0, -2.119), (-3.106e-07, -1.0, 0.001902, 0.04352), (0.0, 0.0, 0.0, 1.0)))
ob_l_hip.location = (0.3705, 0.04788, 2.035)
ob_l_hip.lineart.crease_threshold = 0.0
ob_hip.parent = ob_armature
ob_hip.matrix_parent_inverse = Matrix(((1.0, -3.112e-07, -3.106e-07, 6.111e-07), (3.112e-07, 0.001902, 1.0, -2.119), (-3.106e-07, -1.0, 0.001902, 0.04352), (0.0, 0.0, 0.0, 1.0)))
ob_hip.location = (-0.001623, 0.04788, 2.035)
ob_hip.lineart.crease_threshold = 0.0
ob_r_hip.parent = ob_armature
ob_r_hip.matrix_parent_inverse = Matrix(((1.0, -3.112e-07, -3.106e-07, 6.111e-07), (3.112e-07, 0.001902, 1.0, -2.119), (-3.106e-07, -1.0, 0.001902, 0.04352), (0.0, 0.0, 0.0, 1.0)))
ob_r_hip.location = (-0.3678, 0.04788, 2.035)
ob_r_hip.lineart.crease_threshold = 0.0
ob_r_leg.parent = ob_armature
ob_r_leg.matrix_parent_inverse = Matrix(((0.9545, 0.2272, -0.1931, 0.6103), (-0.2272, 0.1346, -0.9645, 0.0287), (-0.1931, 0.9645, 0.1801, -0.2731), (0.0, 0.0, 0.0, 1.0)))
ob_r_leg.location = (-0.6311, 0.1108, 0.2036)
ob_r_leg.rotation_euler = (0.1401, 0.2325, -2.233e-06)
ob_r_leg.scale = (1.0, 1.0, 1.0)
ob_r_leg.lineart.crease_threshold = 0.0
ob_l_leg.parent = ob_armature
ob_l_leg.matrix_parent_inverse = Matrix(((0.9545, -0.2272, 0.1931, -0.6103), (0.2272, 0.1346, -0.9645, 0.0287), (0.1931, 0.9645, 0.1801, -0.2731), (0.0, 0.0, 0.0, 1.0)))
ob_l_leg.location = (0.6292, 0.1108, 0.1968)
ob_l_leg.rotation_euler = (0.1401, -0.2313, -2.372e-06)
ob_l_leg.lineart.crease_threshold = 0.0
ob_l_forearm.parent = ob_armature
ob_l_forearm.matrix_parent_inverse = Matrix(((-0.3139, -0.9471, 0.0664, 0.09686), (0.9471, -0.3173, -0.04787, -1.325), (0.0664, 0.04787, 0.9966, -3.094), (0.0, 0.0, 0.0, 1.0)))
ob_l_forearm.location = (1.472, -0.1248, 3.004)
ob_l_forearm.rotation_euler = (-0.02319, 0.06867, -0.326)
ob_l_forearm.scale = (1.0, 1.0, 1.0)
ob_l_forearm.lineart.crease_threshold = 0.0
ob_l_hand.parent = ob_armature
ob_l_hand.matrix_parent_inverse = Matrix(((-0.3139, -0.9471, 0.0664, 0.09688), (0.9471, -0.3173, -0.04787, -1.541), (0.0664, 0.04786, 0.9966, -3.094), (0.0, 0.0, 0.0, 1.0)))
ob_l_hand.location = (1.604, -0.195, 2.96)
ob_l_hand.rotation_euler = (-0.1839, -1.559, 1.386)
ob_l_hand.scale = (1.0, 1.0, 1.0)
ob_l_hand.lineart.crease_threshold = 0.0
ob_shield.parent = ob_armature
ob_shield.matrix_parent_inverse = Matrix(((-0.3139, -0.9471, 0.0664, 0.09688), (0.9471, -0.3173, -0.04787, -1.541), (0.0664, 0.04786, 0.9966, -3.094), (0.0, 0.0, 0.0, 1.0)))
ob_shield.location = (1.469, -0.141, 3.143)
ob_shield.scale = (1.0, 1.0, 1.0)
ob_shield.lineart.crease_threshold = 0.0
ob_r_forearm.parent = ob_armature
ob_r_forearm.matrix_parent_inverse = Matrix(((-0.3139, 0.9471, -0.0664, -0.09686), (-0.9471, -0.3173, -0.04787, -1.325), (-0.0664, 0.04787, 0.9966, -3.094), (0.0, 0.0, 0.0, 1.0)))
ob_r_forearm.location = (1.491, -0.1805, 3.014)
ob_r_forearm.rotation_euler = (3.118, -0.06866, 0.326)
ob_r_forearm.scale = (1.0, 1.0, 1.0)
ob_r_forearm.lineart.crease_threshold = 0.0
ob_r_hand.parent = ob_armature
ob_r_hand.matrix_parent_inverse = Matrix(((-0.3139, 0.9471, -0.0664, -0.09687), (-0.9471, -0.3173, -0.04787, -1.541), (-0.0664, 0.04786, 0.9966, -3.094), (0.0, 0.0, 0.0, 1.0)))
ob_r_hand.location = (0.0, 0.0, 0.0)
ob_r_hand.rotation_euler = (-0.1839, 1.559, -1.386)
ob_r_hand.scale = (1.0, 1.0, 1.0)
ob_r_hand.lineart.crease_threshold = 0.0
ob_prop_shield.parent = ob_armature
ob_prop_shield.location = (1.469, -0.141, 3.143)
ob_prop_shield.scale = (0.01746, 0.01746, 0.01746)
ob_prop_shield.empty_display_size = 0.01746
ob_prop_shield.empty_image_offset = (0.0, 0.0)
ob_prop_shield.lineart.crease_threshold = 0.0
ob_visualscenenode.location = (0.0, 0.0, 0.0)
ob_visualscenenode.lineart.crease_threshold = 0.0
ob_lamp.location = (4.076, 1.005, 5.904)
ob_lamp.rotation_euler = (0.6503, 0.05522, 1.866)
ob_lamp.lock_rotations_4d = False
ob_lamp.empty_display_type = 'ARROWS'
ob_lamp.color = (0.0, 0.0, 0.0, 0.0)
ob_lamp.lineart.crease_threshold = 0.0

# ---- collection membership
col_collection_1.objects.link(ob_armature)
col_collection_1.objects.link(ob_prop_shoulders)
col_collection_1.objects.link(ob_prop_back)
col_collection_1.objects.link(ob_prop_chest)
col_collection_1.objects.link(ob_prop_head_extra)
col_collection_1.objects.link(ob_prop_helmet)
col_collection_1.objects.link(ob_prop_hip)
col_collection_1.objects.link(ob_prop_l_hip)
col_collection_1.objects.link(ob_prop_l_hand)
col_collection_1.objects.link(ob_prop_l_leg)
col_collection_1.objects.link(ob_prop_l_forearm)
col_collection_1.objects.link(ob_prop_l_shoulder)
col_collection_1.objects.link(ob_prop_r_shoulder)
col_collection_1.objects.link(ob_prop_r_hand)
col_collection_1.objects.link(ob_prop_r_hip)
col_collection_1.objects.link(ob_prop_r_leg)
col_collection_1.objects.link(ob_prop_r_forearm)
col_collection_1.objects.link(ob_tights)
col_collection_1.objects.link(ob_r_shoulder)
col_collection_1.objects.link(ob_l_shoulder)
col_collection_1.objects.link(ob_head_dude_pivot)
col_collection_1.objects.link(ob_head_extra)
col_collection_1.objects.link(ob_head)
col_collection_1.objects.link(ob_helmet)
col_collection_1.objects.link(ob_shoulders)
col_collection_1.objects.link(ob_back)
col_collection_1.objects.link(ob_prop_head)
col_collection_1.objects.link(ob_chest)
col_collection_1.objects.link(ob_l_hip)
col_collection_1.objects.link(ob_hip)
col_collection_1.objects.link(ob_r_hip)
col_collection_1.objects.link(ob_r_leg)
col_collection_1.objects.link(ob_l_leg)
col_collection_1.objects.link(ob_l_forearm)
col_collection_1.objects.link(ob_l_hand)
col_collection_1.objects.link(ob_shield)
col_collection_1.objects.link(ob_r_forearm)
col_collection_1.objects.link(ob_r_hand)
col_collection_1.objects.link(ob_prop_shield)
col_collection_1.objects.link(ob_visualscenenode)
col_collection_1.objects.link(ob_lamp)

# ---- scene / render settings (as saved in the file)
scene.frame_start = 1; scene.frame_end = 250; scene.frame_set(16)
scene.render.engine = 'BLENDER_EEVEE_NEXT'
scene.render.image_settings.color_mode = 'RGB'
scene.render.image_settings.compression = 90
scene.render.resolution_percentage = 50
scene.render.dither_intensity = 0.0
scene.render.bake_margin = 2
scene.render.bake_bias = 0.0
scene.cycles.use_denoising = False
scene.cycles.samples = 10
scene.cycles.sampling_pattern = 'TABULATED_SOBOL'
scene.cycles.light_sampling_threshold = 0.0
scene.cycles.use_adaptive_sampling = False
scene.cycles.use_light_tree = False
scene.cycles.blur_glossy = 0.0
scene.cycles.volume_bounces = 1
scene.cycles.pixel_filter_type = 'GAUSSIAN'
scene.cycles.sample_clamp_indirect = 0.0
scene.view_settings.view_transform = 'Standard'
scene.unit_settings.scale_length = 0.0254
bpy.context.view_layer.update()

# ---- added for rendering (the .blend has no active camera): camera
cam_auto = bpy.data.cameras.new('AutoCamera')
cam_auto.lens = 50.0
cam_auto.sensor_width = 36.0
cam_auto.clip_end = 1000.0
ob_auto_camera = bpy.data.objects.new('AutoCamera', cam_auto)
scene.collection.objects.link(ob_auto_camera)
ob_auto_camera.location = (4.99091, -5.98234, 5.95352)
ob_auto_camera.rotation_euler = (1.09748, -7.21219e-08, 0.694738)
scene.camera = ob_auto_camera
bpy.context.view_layer.update()
